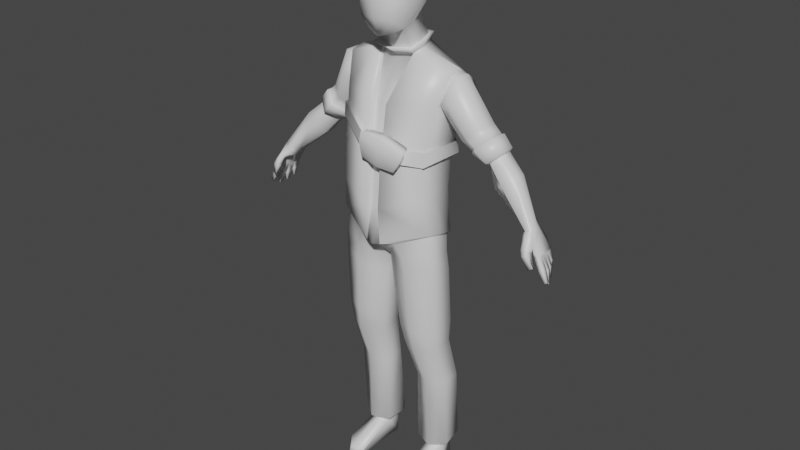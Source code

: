 # Source: barney.blend  (saved by Blender 2.83.18; exported with 4.5.12 LTS)
import bpy
from mathutils import Matrix  # noqa: F401  (used for matrix-valued properties, if any)

bpy.ops.wm.read_factory_settings(use_empty=True)
scene = bpy.context.scene
scene.name = 'Scene'

# ---- collections
col_collection = bpy.data.collections.new('Collection'); scene.collection.children.link(col_collection)

# ---- materials (node trees are filled in below, after node groups)
mat_material = bpy.data.materials.new('Material')
mat_material.alpha_threshold = 0.0
mat_material.use_transparent_shadow = False
mat_material.line_color = (0.0, 0.0, 0.0, 1.0)

# ---- material node trees
mat_material.use_nodes = True; mat_material.node_tree.nodes.clear()
_N = mat_material.node_tree.nodes; _L = mat_material.node_tree.links
n0 = _N.new('ShaderNodeOutputMaterial'); n0.name = 'Material Output'; n0.location = (300, 300)
n1 = _N.new('ShaderNodeBsdfPrincipled'); n1.name = 'Principled BSDF'; n1.location = (10, 300)
n1.distribution = 'GGX'
n1.subsurface_method = 'BURLEY'
n1.inputs[2].default_value = 0.4
n1.inputs[3].default_value = 1.45
n1.inputs[27].default_value = (0.0, 0.0, 0.0, 1.0)
n1.inputs[28].default_value = 1.0
_L.new(n1.outputs[0], n0.inputs[0])
n0.is_active_output = True

# ---- world
world_world = bpy.data.worlds.new('World'); scene.world = world_world
world_world.use_nodes = True; world_world.node_tree.nodes.clear()
_N = world_world.node_tree.nodes; _L = world_world.node_tree.links
n0 = _N.new('ShaderNodeOutputWorld'); n0.name = 'World Output'; n0.location = (300, 300)
n1 = _N.new('ShaderNodeBackground'); n1.name = 'Background'; n1.location = (10, 300)
n1.inputs[0].default_value = (0.05088, 0.05088, 0.05088, 1.0)
_L.new(n1.outputs[0], n0.inputs[0])
n0.is_active_output = True
world_world.color = (0.05088, 0.05088, 0.05088)
world_world.use_sun_shadow = False
world_world.sun_shadow_jitter_overblur = 0.0

# ---- meshes
me_cube = bpy.data.meshes.new('Cube')
me_cube.from_pydata([(0.1418, -0.1004, 0.9828), (0.1377, 0.1212, 1.074), (0.162, 0.1001, 1.542), (0.165, -0.1078, 1.526), (0.1361, -0.2224, 0.9711), (0.1559, -0.2358, 1.42), (0.2361, -0.08699, 1.15), (0.2352, -0.08699, 1.367), (0.1799, 0.183, 1.392), (0.1912, 0.1914, 1.221), (0.1703, -0.2742, 1.088), (0.1818, -0.2809, 1.279), (0.1635, 0.01042, 1.028), (0.1636, 0.008242, 1.541), (0.2401, 0.05221, 1.185), (0.234, 0.04803, 1.387), (1.08, 0.2813, -0.216), (0.936, 0.3127, -0.0638), (1.01, 0.2531, 0.007686), (1.183, 0.2201, -0.1426), (1.01, 0.1339, 0.007686), (1.183, 0.09764, -0.1426), (0.936, 0.07426, -0.0638), (1.08, 0.03643, -0.216), (0.8596, 0.1923, -0.1356), (0.9775, 0.09764, -0.2893), (0.8615, 0.2531, -0.1353), (0.9775, 0.2201, -0.2893), (1.529, 0.1979, -0.9103), (1.448, 0.2185, -0.6357), (1.623, -0.02734, -0.9175), (1.485, -0.0156, -0.6339), (1.601, 0.03961, -0.962), (1.568, 0.1041, -0.9459), (1.565, 0.1402, -0.9463), (1.529, 0.2099, -0.8239), (1.498, 0.2134, -0.7255), (1.518, -0.01229, -0.7017), (1.579, -0.02818, -0.813), (1.518, 0.0436, -0.7175), (1.58, 0.036, -0.8476), (1.513, 0.1, -0.7234), (1.565, 0.0991, -0.848), (1.508, 0.1565, -0.7294), (1.555, 0.1512, -0.8482), (1.578, 0.02574, -0.8183), (1.623, 0.007859, -0.9202), (1.575, 0.09136, -0.8534), (1.598, 0.07286, -0.9655), (1.534, 0.1602, -0.8201), (1.531, 0.169, -0.9108), (1.396, 0.1748, -0.5217), (1.433, 0.02118, -0.4967), (1.429, 0.09486, -0.5045), (1.498, 0.1959, -0.9025), (1.407, 0.2125, -0.6579), (1.592, -0.02843, -0.9343), (1.475, -0.04097, -0.6376), (1.417, 0.0996, -0.6461), (1.571, 0.03661, -0.9656), (1.534, 0.1017, -0.9401), (1.531, 0.1378, -0.9404), (1.483, 0.2052, -0.8287), (1.457, 0.2075, -0.7477), (1.477, -0.01828, -0.724), (1.538, -0.03078, -0.8355), (1.478, 0.03761, -0.7397), (1.535, 0.03096, -0.8567), (1.472, 0.09404, -0.7456), (1.521, 0.09445, -0.8549), (1.467, 0.1505, -0.7516), (1.508, 0.1466, -0.8533), (1.537, 0.02314, -0.8408), (1.592, 0.006766, -0.9371), (1.53, 0.08631, -0.8625), (1.568, 0.06985, -0.9691), (1.487, 0.1556, -0.8249), (1.499, 0.167, -0.903), (1.314, 0.1684, -0.5621), (1.363, 0.003849, -0.5281), (1.326, 0.08835, -0.5513), (1.417, -0.01366, -0.6393), (1.345, -0.01877, -0.5765), (1.453, -0.1004, -0.6278), (1.421, -0.067, -0.561), (1.404, -0.1115, -0.647), (1.384, -0.06487, -0.5908), (1.479, -0.05907, -0.6785), (1.418, -0.06169, -0.702), (1.473, -0.1178, -0.678), (1.422, -0.1243, -0.6966), (1.507, -0.06438, -0.799), (1.466, -0.0798, -0.8143), (1.518, -0.08864, -0.7931), (1.477, -0.106, -0.808), (0.1711, -0.04021, 0.8153), (0.1283, 0.2499, 0.8646), (0.1757, 0.09452, 0.8444), (-0.1418, -0.1004, 0.9828), (0.0, -0.1266, 0.9495), (0.0, 0.1403, 1.06), (-0.1377, 0.1212, 1.074), (-0.162, 0.1001, 1.542), (0.0, 0.1276, 1.571), (0.0, -0.1266, 1.567), (-0.165, -0.1078, 1.526), (-0.1361, -0.2224, 0.9711), (0.0, -0.262, 0.9294), (0.0, -0.2717, 1.441), (-0.1559, -0.2358, 1.42), (0.0, 0.2339, 1.218), (0.0, 0.2289, 1.395), (-0.2361, -0.08699, 1.15), (-0.2352, -0.08699, 1.367), (-0.1799, 0.183, 1.392), (-0.1912, 0.1914, 1.221), (0.0, -0.3205, 1.28), (0.0, -0.3138, 1.09), (-0.1703, -0.2742, 1.088), (-0.1818, -0.2809, 1.279), (-0.1635, 0.01042, 1.028), (0.0, 0.0005039, 1.569), (-0.1636, 0.008242, 1.541), (-0.2401, 0.05221, 1.185), (-0.234, 0.04803, 1.387), (-1.08, 0.2813, -0.216), (-0.936, 0.3127, -0.0638), (-1.01, 0.2531, 0.007686), (-1.183, 0.2201, -0.1426), (-1.01, 0.1339, 0.007686), (-1.183, 0.09764, -0.1426), (-0.936, 0.07426, -0.0638), (-1.08, 0.03643, -0.216), (-0.8596, 0.1923, -0.1356), (-0.9775, 0.09764, -0.2893), (-0.8615, 0.2531, -0.1353), (-0.9775, 0.2201, -0.2893), (-1.529, 0.1979, -0.9103), (-1.448, 0.2185, -0.6357), (-1.623, -0.02734, -0.9175), (-1.485, -0.0156, -0.6339), (-1.601, 0.03961, -0.962), (-1.568, 0.1041, -0.9459), (-1.565, 0.1402, -0.9463), (-1.529, 0.2099, -0.8239), (-1.498, 0.2134, -0.7255), (-1.518, -0.01229, -0.7017), (-1.579, -0.02818, -0.813), (-1.518, 0.0436, -0.7175), (-1.58, 0.036, -0.8476), (-1.513, 0.1, -0.7234), (-1.565, 0.0991, -0.848), (-1.508, 0.1565, -0.7294), (-1.555, 0.1512, -0.8482), (-1.578, 0.02574, -0.8183), (-1.623, 0.007859, -0.9202), (-1.575, 0.09136, -0.8534), (-1.598, 0.07286, -0.9655), (-1.534, 0.1602, -0.8201), (-1.531, 0.169, -0.9108), (-1.396, 0.1748, -0.5217), (-1.433, 0.02118, -0.4967), (-1.429, 0.09486, -0.5045), (-1.498, 0.1959, -0.9025), (-1.407, 0.2125, -0.6579), (-1.592, -0.02843, -0.9343), (-1.475, -0.04097, -0.6376), (-1.417, 0.0996, -0.6461), (-1.571, 0.03661, -0.9656), (-1.534, 0.1017, -0.9401), (-1.531, 0.1378, -0.9404), (-1.483, 0.2052, -0.8287), (-1.457, 0.2075, -0.7477), (-1.477, -0.01828, -0.724), (-1.538, -0.03078, -0.8355), (-1.478, 0.03761, -0.7397), (-1.535, 0.03096, -0.8567), (-1.472, 0.09404, -0.7456), (-1.521, 0.09445, -0.8549), (-1.467, 0.1505, -0.7516), (-1.508, 0.1466, -0.8533), (-1.537, 0.02314, -0.8408), (-1.592, 0.006766, -0.9371), (-1.53, 0.08631, -0.8625), (-1.568, 0.06985, -0.9691), (-1.487, 0.1556, -0.8249), (-1.499, 0.167, -0.903), (-1.314, 0.1684, -0.5621), (-1.363, 0.003849, -0.5281), (-1.326, 0.08835, -0.5513), (-1.417, -0.01366, -0.6393), (-1.345, -0.01877, -0.5765), (-1.453, -0.1004, -0.6278), (-1.421, -0.067, -0.561), (-1.404, -0.1115, -0.647), (-1.384, -0.06487, -0.5908), (-1.479, -0.05907, -0.6785), (-1.418, -0.06169, -0.702), (-1.473, -0.1178, -0.678), (-1.422, -0.1243, -0.6966), (-1.507, -0.06438, -0.799), (-1.466, -0.0798, -0.8143), (-1.518, -0.08864, -0.7931), (-1.477, -0.106, -0.808), (0.0, -0.05746, 0.7861), (0.0, 0.2513, 0.8729), (-0.1711, -0.04021, 0.8153), (-0.1283, 0.2499, 0.8646), (-0.1757, 0.09452, 0.8444)], [], [(8, 111, 103, 2), (204, 95, 0, 99), (97, 96, 1, 12), (96, 205, 100, 1), (116, 11, 5, 108), (15, 8, 2, 13), (3, 104, 108, 5), (99, 0, 4, 107), (7, 3, 5, 11), (0, 6, 10, 4), (6, 7, 11, 10), (12, 1, 9, 14), (14, 9, 8, 15), (107, 4, 10, 117), (117, 10, 11, 116), (1, 100, 110, 9), (9, 110, 111, 8), (121, 104, 3, 13), (103, 121, 13, 2), (6, 14, 15, 7), (0, 12, 14, 6), (7, 15, 13, 3), (95, 97, 12, 0), (27, 26, 17, 16), (25, 24, 26, 27), (23, 22, 24, 25), (21, 20, 22, 23), (19, 18, 20, 21), (16, 17, 18, 19), (49, 50, 28, 35), (38, 30, 46, 45), (40, 32, 48, 47), (42, 33, 34, 44), (39, 41, 43, 36, 29, 51, 53, 52, 31, 37), (41, 42, 44, 43), (39, 40, 47, 41), (37, 38, 45, 39), (43, 49, 35, 36), (76, 62, 54, 77), (65, 72, 73, 56), (67, 74, 75, 59), (69, 71, 61, 60), (68, 70, 71, 69), (66, 68, 74, 67), (68, 66, 64, 57, 58, 55, 63, 70), (64, 66, 72, 65), (70, 63, 62, 76), (81, 82, 79, 80, 58), (55, 58, 80, 78), (50, 49, 76, 77), (33, 42, 69, 60), (35, 28, 54, 62), (41, 47, 74, 68), (36, 35, 62, 63), (44, 34, 61, 71), (29, 36, 63, 55), (49, 43, 70, 76), (37, 31, 57, 64), (30, 38, 65, 56), (38, 37, 64, 65), (28, 50, 77, 54), (40, 39, 66, 67), (51, 29, 55, 78), (46, 30, 56, 73), (48, 32, 59, 75), (42, 41, 68, 69), (34, 33, 60, 61), (45, 46, 73, 72), (32, 40, 67, 59), (43, 44, 71, 70), (47, 48, 75, 74), (39, 45, 72, 66), (81, 88, 90, 85), (57, 81, 58), (79, 84, 83, 57, 31, 52), (84, 86, 85, 83), (82, 86, 84, 79), (81, 85, 86, 82), (89, 93, 91, 87), (57, 87, 88, 81), (83, 89, 87, 57), (85, 90, 89, 83), (91, 93, 94, 92), (90, 94, 93, 89), (88, 92, 94, 90), (87, 91, 92, 88), (78, 80, 25, 27), (80, 79, 23, 25), (79, 52, 21, 23), (52, 53, 19, 21), (53, 51, 16, 19), (51, 78, 27, 16), (114, 102, 103, 111), (204, 99, 98, 206), (208, 120, 101, 207), (207, 101, 100, 205), (116, 108, 109, 119), (124, 122, 102, 114), (105, 109, 108, 104), (99, 107, 106, 98), (113, 119, 109, 105), (98, 106, 118, 112), (112, 118, 119, 113), (120, 123, 115, 101), (123, 124, 114, 115), (107, 117, 118, 106), (117, 116, 119, 118), (101, 115, 110, 100), (115, 114, 111, 110), (121, 122, 105, 104), (103, 102, 122, 121), (112, 113, 124, 123), (98, 112, 123, 120), (113, 105, 122, 124), (206, 98, 120, 208), (136, 125, 126, 135), (134, 136, 135, 133), (132, 134, 133, 131), (130, 132, 131, 129), (128, 130, 129, 127), (125, 128, 127, 126), (158, 144, 137, 159), (147, 154, 155, 139), (149, 156, 157, 141), (151, 153, 143, 142), (148, 146, 140, 161, 162, 160, 138, 145, 152, 150), (150, 152, 153, 151), (148, 150, 156, 149), (146, 148, 154, 147), (152, 145, 144, 158), (185, 186, 163, 171), (174, 165, 182, 181), (176, 168, 184, 183), (178, 169, 170, 180), (177, 178, 180, 179), (175, 176, 183, 177), (177, 179, 172, 164, 167, 166, 173, 175), (173, 174, 181, 175), (179, 185, 171, 172), (190, 167, 189, 188, 191), (164, 187, 189, 167), (159, 186, 185, 158), (142, 169, 178, 151), (144, 171, 163, 137), (150, 177, 183, 156), (145, 172, 171, 144), (153, 180, 170, 143), (138, 164, 172, 145), (158, 185, 179, 152), (146, 173, 166, 140), (139, 165, 174, 147), (147, 174, 173, 146), (137, 163, 186, 159), (149, 176, 175, 148), (160, 187, 164, 138), (155, 182, 165, 139), (157, 184, 168, 141), (151, 178, 177, 150), (143, 170, 169, 142), (154, 181, 182, 155), (141, 168, 176, 149), (152, 179, 180, 153), (156, 183, 184, 157), (148, 175, 181, 154), (190, 194, 199, 197), (166, 167, 190), (188, 161, 140, 166, 192, 193), (193, 192, 194, 195), (191, 188, 193, 195), (190, 191, 195, 194), (198, 196, 200, 202), (166, 190, 197, 196), (192, 166, 196, 198), (194, 192, 198, 199), (200, 201, 203, 202), (199, 198, 202, 203), (197, 199, 203, 201), (196, 197, 201, 200), (187, 136, 134, 189), (189, 134, 132, 188), (188, 132, 130, 161), (161, 130, 128, 162), (162, 128, 125, 160), (160, 125, 136, 187)])
me_cube.polygons.foreach_set('use_smooth', [True] * 184)
_uv = me_cube.uv_layers.new(name='UVMap')
_uv.uv.foreach_set('vector', [0.625, 0.4066, 0.625, 0.375, 0.625, 0.375, 0.625, 0.4066, 0.625, 0.875, 0.625, 0.8434, 0.625, 0.8434, 0.625, 0.875, 0.7184, 0.625, 0.7184, 0.5, 0.7184, 0.5, 0.7184, 0.625, 0.625, 0.4066, 0.625, 0.375, 0.625, 0.375, 0.625, 0.4066, 0.625, 0.875, 0.625, 0.8434, 0.625, 0.8434, 0.625, 0.875, 0.7184, 0.625, 0.7184, 0.5, 0.7184, 0.5, 0.7184, 0.625, 0.0, 0.0, 0.0, 0.0, 0.0, 0.0, 0.0, 0.0, 0.625, 0.875, 0.625, 0.8434, 0.625, 0.8434, 0.625, 0.875, 0.7184, 0.75, 0.7184, 0.75, 0.7184, 0.75, 0.7184, 0.75, 0.7184, 0.75, 0.7184, 0.75, 0.7184, 0.75, 0.7184, 0.75, 0.7184, 0.75, 0.7184, 0.75, 0.7184, 0.75, 0.7184, 0.75, 0.7184, 0.625, 0.7184, 0.5, 0.7184, 0.5, 0.7184, 0.625, 0.7184, 0.625, 0.7184, 0.5, 0.7184, 0.5, 0.7184, 0.625, 0.625, 0.875, 0.625, 0.8434, 0.625, 0.8434, 0.625, 0.875, 0.625, 0.875, 0.625, 0.8434, 0.625, 0.8434, 0.625, 0.875, 0.625, 0.4066, 0.625, 0.375, 0.625, 0.375, 0.625, 0.4066, 0.625, 0.4066, 0.625, 0.375, 0.625, 0.375, 0.625, 0.4066, 0.0, 0.0, 0.0, 0.0, 0.0, 0.0, 0.3592, 0.25, 0.0, 0.0, 0.0, 0.0, 0.3592, 0.25, 0.7184, 0.5, 0.7184, 0.75, 0.7184, 0.625, 0.7184, 0.625, 0.7184, 0.75, 0.7184, 0.75, 0.7184, 0.625, 0.7184, 0.625, 0.7184, 0.75, 0.7184, 0.75, 0.7184, 0.625, 0.7184, 0.625, 0.7184, 0.75, 0.7184, 0.75, 0.7184, 0.625, 0.7184, 0.625, 0.7184, 0.75, 0.1667, 0.7, 0.1667, 0.8, -8.941e-08, 0.8, -8.941e-08, 0.7, 0.3333, 0.7, 0.3333, 0.8, 0.1667, 0.8, 0.1667, 0.7, 0.5, 0.7, 0.5, 0.8, 0.3333, 0.8, 0.3333, 0.7, 0.6667, 0.7, 0.6667, 0.8, 0.5, 0.8, 0.5, 0.7, 0.8333, 0.7, 0.8333, 0.8, 0.6667, 0.8, 0.6667, 0.7, 1.0, 0.7, 1.0, 0.8, 0.8333, 0.8, 0.8333, 0.7, 0.8125, 0.6875, 0.8125, 0.75, 0.875, 0.75, 0.875, 0.6875, 0.625, 0.6875, 0.625, 0.75, 0.6875, 0.75, 0.6875, 0.6875, 0.6875, 0.6875, 0.6875, 0.75, 0.75, 0.75, 0.75, 0.6875, 0.75, 0.6875, 0.75, 0.75, 0.8125, 0.75, 0.8125, 0.6875, 0.6875, 0.625, 0.75, 0.625, 0.8125, 0.625, 0.875, 0.625, 0.875, 0.5, 0.875, 0.5, 0.75, 0.5, 0.625, 0.5, 0.625, 0.5, 0.625, 0.625, 0.75, 0.625, 0.75, 0.6875, 0.8125, 0.6875, 0.8125, 0.625, 0.6875, 0.625, 0.6875, 0.6875, 0.75, 0.6875, 0.75, 0.625, 0.625, 0.625, 0.625, 0.6875, 0.6875, 0.6875, 0.6875, 0.625, 0.8125, 0.625, 0.8125, 0.6875, 0.875, 0.6875, 0.875, 0.625, 0.8125, 0.6875, 0.875, 0.6875, 0.875, 0.75, 0.8125, 0.75, 0.625, 0.6875, 0.6875, 0.6875, 0.6875, 0.75, 0.625, 0.75, 0.6875, 0.6875, 0.75, 0.6875, 0.75, 0.75, 0.6875, 0.75, 0.75, 0.6875, 0.8125, 0.6875, 0.8125, 0.75, 0.75, 0.75, 0.75, 0.625, 0.8125, 0.625, 0.8125, 0.6875, 0.75, 0.6875, 0.6875, 0.625, 0.75, 0.625, 0.75, 0.6875, 0.6875, 0.6875, 0.75, 0.625, 0.6875, 0.625, 0.625, 0.625, 0.0, 0.0, 0.75, 0.5, 0.875, 0.5, 0.875, 0.625, 0.8125, 0.625, 0.625, 0.625, 0.6875, 0.625, 0.6875, 0.6875, 0.625, 0.6875, 0.8125, 0.625, 0.875, 0.625, 0.875, 0.6875, 0.8125, 0.6875, 0.625, 0.5, 0.625, 0.5, 0.625, 0.5, 0.75, 0.5, 0.75, 0.5, 0.875, 0.5, 0.75, 0.5, 0.75, 0.5, 0.875, 0.5, 0.8125, 0.75, 0.8125, 0.6875, 0.8125, 0.6875, 0.8125, 0.75, 0.75, 0.75, 0.75, 0.6875, 0.75, 0.6875, 0.75, 0.75, 0.875, 0.6875, 0.875, 0.75, 0.875, 0.75, 0.875, 0.6875, 0.75, 0.625, 0.75, 0.6875, 0.75, 0.6875, 0.75, 0.625, 0.875, 0.625, 0.875, 0.6875, 0.875, 0.6875, 0.875, 0.625, 0.8125, 0.6875, 0.8125, 0.75, 0.8125, 0.75, 0.8125, 0.6875, 0.875, 0.5, 0.875, 0.625, 0.875, 0.625, 0.875, 0.5, 0.8125, 0.6875, 0.8125, 0.625, 0.8125, 0.625, 0.8125, 0.6875, 0.625, 0.625, 0.625, 0.5, 0.625, 0.5, 0.625, 0.625, 0.625, 0.75, 0.625, 0.6875, 0.625, 0.6875, 0.625, 0.75, 0.625, 0.6875, 0.625, 0.625, 0.625, 0.625, 0.625, 0.6875, 0.875, 0.75, 0.8125, 0.75, 0.8125, 0.75, 0.875, 0.75, 0.6875, 0.6875, 0.6875, 0.625, 0.6875, 0.625, 0.6875, 0.6875, 0.875, 0.5, 0.875, 0.5, 0.875, 0.5, 0.875, 0.5, 0.6875, 0.75, 0.625, 0.75, 0.625, 0.75, 0.6875, 0.75, 0.75, 0.75, 0.6875, 0.75, 0.6875, 0.75, 0.75, 0.75, 0.75, 0.6875, 0.75, 0.625, 0.75, 0.625, 0.75, 0.6875, 0.8125, 0.75, 0.75, 0.75, 0.75, 0.75, 0.8125, 0.75, 0.6875, 0.6875, 0.6875, 0.75, 0.6875, 0.75, 0.6875, 0.6875, 0.6875, 0.75, 0.6875, 0.6875, 0.6875, 0.6875, 0.6875, 0.75, 0.8125, 0.625, 0.8125, 0.6875, 0.8125, 0.6875, 0.8125, 0.625, 0.75, 0.6875, 0.75, 0.75, 0.75, 0.75, 0.75, 0.6875, 0.6875, 0.625, 0.6875, 0.6875, 0.6875, 0.6875, 0.6875, 0.625, 0.625, 0.5, 0.625, 0.5, 0.625, 0.5, 0.625, 0.5, 0.0, 0.0, 0.0, 0.0, 0.0, 0.0, 0.625, 0.5, 0.625, 0.5, 0.625, 0.5, 0.625, 0.5, 0.625, 0.5, 0.625, 0.5, 0.625, 0.5, 0.625, 0.5, 0.625, 0.5, 0.625, 0.5, 0.625, 0.5, 0.625, 0.5, 0.625, 0.5, 0.625, 0.5, 0.625, 0.5, 0.625, 0.5, 0.625, 0.5, 0.625, 0.5, 0.625, 0.5, 0.625, 0.5, 0.625, 0.5, 0.625, 0.5, 0.0, 0.0, 0.0, 0.0, 0.0, 0.0, 0.0, 0.0, 0.625, 0.5, 0.625, 0.5, 0.625, 0.5, 0.625, 0.5, 0.625, 0.5, 0.625, 0.5, 0.625, 0.5, 0.625, 0.5, 0.0, 0.0, 0.0, 0.0, 0.0, 0.0, 0.0, 0.0, 0.625, 0.5, 0.625, 0.5, 0.625, 0.5, 0.625, 0.5, 0.625, 0.5, 0.625, 0.5, 0.625, 0.5, 0.625, 0.5, 0.0, 0.0, 0.0, 0.0, 0.0, 0.0, 0.0, 0.0, 0.875, 0.5, 0.75, 0.5, 0.3333, 0.7, 0.1667, 0.7, 0.75, 0.5, 0.625, 0.5, 0.5, 0.7, 0.3333, 0.7, 0.625, 0.5, 0.625, 0.5, 0.6667, 0.7, 0.5, 0.7, 0.625, 0.5, 0.75, 0.5, 0.8333, 0.7, 0.6667, 0.7, 0.75, 0.5, 0.875, 0.5, 1.0, 0.7, 0.8333, 0.7, 0.875, 0.5, 0.875, 0.5, 0.1667, 0.7, -8.941e-08, 0.7, 0.625, 0.4066, 0.625, 0.4066, 0.625, 0.375, 0.625, 0.375, 0.625, 0.875, 0.625, 0.875, 0.625, 0.8434, 0.625, 0.8434, 0.7184, 0.625, 0.7184, 0.625, 0.7184, 0.5, 0.7184, 0.5, 0.625, 0.4066, 0.625, 0.4066, 0.625, 0.375, 0.625, 0.375, 0.625, 0.875, 0.625, 0.875, 0.625, 0.8434, 0.625, 0.8434, 0.7184, 0.625, 0.7184, 0.625, 0.7184, 0.5, 0.7184, 0.5, 0.0, 0.0, 0.0, 0.0, 0.0, 0.0, 0.0, 0.0, 0.625, 0.875, 0.625, 0.875, 0.625, 0.8434, 0.625, 0.8434, 0.7184, 0.75, 0.7184, 0.75, 0.7184, 0.75, 0.7184, 0.75, 0.7184, 0.75, 0.7184, 0.75, 0.7184, 0.75, 0.7184, 0.75, 0.7184, 0.75, 0.7184, 0.75, 0.7184, 0.75, 0.7184, 0.75, 0.7184, 0.625, 0.7184, 0.625, 0.7184, 0.5, 0.7184, 0.5, 0.7184, 0.625, 0.7184, 0.625, 0.7184, 0.5, 0.7184, 0.5, 0.625, 0.875, 0.625, 0.875, 0.625, 0.8434, 0.625, 0.8434, 0.625, 0.875, 0.625, 0.875, 0.625, 0.8434, 0.625, 0.8434, 0.625, 0.4066, 0.625, 0.4066, 0.625, 0.375, 0.625, 0.375, 0.625, 0.4066, 0.625, 0.4066, 0.625, 0.375, 0.625, 0.375, 0.0, 0.0, 0.3592, 0.25, 0.0, 0.0, 0.0, 0.0, 0.0, 0.0, 0.7184, 0.5, 0.3592, 0.25, 0.0, 0.0, 0.7184, 0.75, 0.7184, 0.75, 0.7184, 0.625, 0.7184, 0.625, 0.7184, 0.75, 0.7184, 0.75, 0.7184, 0.625, 0.7184, 0.625, 0.7184, 0.75, 0.7184, 0.75, 0.7184, 0.625, 0.7184, 0.625, 0.7184, 0.75, 0.7184, 0.75, 0.7184, 0.625, 0.7184, 0.625, 0.1667, 0.7, -8.941e-08, 0.7, -8.941e-08, 0.8, 0.1667, 0.8, 0.3333, 0.7, 0.1667, 0.7, 0.1667, 0.8, 0.3333, 0.8, 0.5, 0.7, 0.3333, 0.7, 0.3333, 0.8, 0.5, 0.8, 0.6667, 0.7, 0.5, 0.7, 0.5, 0.8, 0.6667, 0.8, 0.8333, 0.7, 0.6667, 0.7, 0.6667, 0.8, 0.8333, 0.8, 1.0, 0.7, 0.8333, 0.7, 0.8333, 0.8, 1.0, 0.8, 0.8125, 0.6875, 0.875, 0.6875, 0.875, 0.75, 0.8125, 0.75, 0.625, 0.6875, 0.6875, 0.6875, 0.6875, 0.75, 0.625, 0.75, 0.6875, 0.6875, 0.75, 0.6875, 0.75, 0.75, 0.6875, 0.75, 0.75, 0.6875, 0.8125, 0.6875, 0.8125, 0.75, 0.75, 0.75, 0.6875, 0.625, 0.625, 0.625, 0.625, 0.5, 0.625, 0.5, 0.75, 0.5, 0.875, 0.5, 0.875, 0.5, 0.875, 0.625, 0.8125, 0.625, 0.75, 0.625, 0.75, 0.625, 0.8125, 0.625, 0.8125, 0.6875, 0.75, 0.6875, 0.6875, 0.625, 0.75, 0.625, 0.75, 0.6875, 0.6875, 0.6875, 0.625, 0.625, 0.6875, 0.625, 0.6875, 0.6875, 0.625, 0.6875, 0.8125, 0.625, 0.875, 0.625, 0.875, 0.6875, 0.8125, 0.6875, 0.8125, 0.6875, 0.8125, 0.75, 0.875, 0.75, 0.875, 0.6875, 0.625, 0.6875, 0.625, 0.75, 0.6875, 0.75, 0.6875, 0.6875, 0.6875, 0.6875, 0.6875, 0.75, 0.75, 0.75, 0.75, 0.6875, 0.75, 0.6875, 0.75, 0.75, 0.8125, 0.75, 0.8125, 0.6875, 0.75, 0.625, 0.75, 0.6875, 0.8125, 0.6875, 0.8125, 0.625, 0.6875, 0.625, 0.6875, 0.6875, 0.75, 0.6875, 0.75, 0.625, 0.75, 0.625, 0.8125, 0.625, 0.875, 0.625, 0.875, 0.5, 0.75, 0.5, 0.0, 0.0, 0.625, 0.625, 0.6875, 0.625, 0.625, 0.625, 0.625, 0.6875, 0.6875, 0.6875, 0.6875, 0.625, 0.8125, 0.625, 0.8125, 0.6875, 0.875, 0.6875, 0.875, 0.625, 0.625, 0.5, 0.75, 0.5, 0.75, 0.5, 0.625, 0.5, 0.625, 0.5, 0.875, 0.5, 0.875, 0.5, 0.75, 0.5, 0.75, 0.5, 0.8125, 0.75, 0.8125, 0.75, 0.8125, 0.6875, 0.8125, 0.6875, 0.75, 0.75, 0.75, 0.75, 0.75, 0.6875, 0.75, 0.6875, 0.875, 0.6875, 0.875, 0.6875, 0.875, 0.75, 0.875, 0.75, 0.75, 0.625, 0.75, 0.625, 0.75, 0.6875, 0.75, 0.6875, 0.875, 0.625, 0.875, 0.625, 0.875, 0.6875, 0.875, 0.6875, 0.8125, 0.6875, 0.8125, 0.6875, 0.8125, 0.75, 0.8125, 0.75, 0.875, 0.5, 0.875, 0.5, 0.875, 0.625, 0.875, 0.625, 0.8125, 0.6875, 0.8125, 0.6875, 0.8125, 0.625, 0.8125, 0.625, 0.625, 0.625, 0.625, 0.625, 0.625, 0.5, 0.625, 0.5, 0.625, 0.75, 0.625, 0.75, 0.625, 0.6875, 0.625, 0.6875, 0.625, 0.6875, 0.625, 0.6875, 0.625, 0.625, 0.625, 0.625, 0.875, 0.75, 0.875, 0.75, 0.8125, 0.75, 0.8125, 0.75, 0.6875, 0.6875, 0.6875, 0.6875, 0.6875, 0.625, 0.6875, 0.625, 0.875, 0.5, 0.875, 0.5, 0.875, 0.5, 0.875, 0.5, 0.6875, 0.75, 0.6875, 0.75, 0.625, 0.75, 0.625, 0.75, 0.75, 0.75, 0.75, 0.75, 0.6875, 0.75, 0.6875, 0.75, 0.75, 0.6875, 0.75, 0.6875, 0.75, 0.625, 0.75, 0.625, 0.8125, 0.75, 0.8125, 0.75, 0.75, 0.75, 0.75, 0.75, 0.6875, 0.6875, 0.6875, 0.6875, 0.6875, 0.75, 0.6875, 0.75, 0.6875, 0.75, 0.6875, 0.75, 0.6875, 0.6875, 0.6875, 0.6875, 0.8125, 0.625, 0.8125, 0.625, 0.8125, 0.6875, 0.8125, 0.6875, 0.75, 0.6875, 0.75, 0.6875, 0.75, 0.75, 0.75, 0.75, 0.6875, 0.625, 0.6875, 0.625, 0.6875, 0.6875, 0.6875, 0.6875, 0.625, 0.5, 0.625, 0.5, 0.625, 0.5, 0.625, 0.5, 0.0, 0.0, 0.0, 0.0, 0.0, 0.0, 0.625, 0.5, 0.625, 0.5, 0.625, 0.5, 0.625, 0.5, 0.625, 0.5, 0.625, 0.5, 0.625, 0.5, 0.625, 0.5, 0.625, 0.5, 0.625, 0.5, 0.625, 0.5, 0.625, 0.5, 0.625, 0.5, 0.625, 0.5, 0.625, 0.5, 0.625, 0.5, 0.625, 0.5, 0.625, 0.5, 0.625, 0.5, 0.625, 0.5, 0.625, 0.5, 0.625, 0.5, 0.0, 0.0, 0.0, 0.0, 0.0, 0.0, 0.0, 0.0, 0.625, 0.5, 0.625, 0.5, 0.625, 0.5, 0.625, 0.5, 0.625, 0.5, 0.625, 0.5, 0.625, 0.5, 0.625, 0.5, 0.0, 0.0, 0.0, 0.0, 0.0, 0.0, 0.0, 0.0, 0.625, 0.5, 0.625, 0.5, 0.625, 0.5, 0.625, 0.5, 0.625, 0.5, 0.625, 0.5, 0.625, 0.5, 0.625, 0.5, 0.0, 0.0, 0.0, 0.0, 0.0, 0.0, 0.0, 0.0, 0.875, 0.5, 0.1667, 0.7, 0.3333, 0.7, 0.75, 0.5, 0.75, 0.5, 0.3333, 0.7, 0.5, 0.7, 0.625, 0.5, 0.625, 0.5, 0.5, 0.7, 0.6667, 0.7, 0.625, 0.5, 0.625, 0.5, 0.6667, 0.7, 0.8333, 0.7, 0.75, 0.5, 0.75, 0.5, 0.8333, 0.7, 1.0, 0.7, 0.875, 0.5, 0.875, 0.5, -8.941e-08, 0.7, 0.1667, 0.7, 0.875, 0.5])
me_cube.materials.append(mat_material)
me_cube.use_remesh_preserve_volume = False
me_cube.use_remesh_preserve_attributes = False
me_cube.use_mirror_vertex_groups = False
me_cube.update()
me_circle = bpy.data.meshes.new('Circle')
me_circle.from_pydata([(0.7071, -0.7228, -0.06981), (1.0, -0.04552, -0.09563), (0.7071, 0.6479, -0.2219), (0.6316, -0.6319, 0.1981), (0.8574, 0.06268, 0.3659), (0.6063, 0.6033, 0.2561), (0.006766, 0.8032, 0.2817), (0.0, 0.8859, -0.2611), (0.0, -0.9133, -0.009874), (-0.7071, -0.7228, -0.06981), (-1.0, -0.04552, -0.09563), (-0.7071, 0.6479, -0.2219), (0.0, -0.8925, 0.1867), (-0.6316, -0.6319, 0.1981), (-0.8574, 0.06268, 0.3659), (-0.6063, 0.6033, 0.2561), (-0.006766, 0.8032, 0.2817), (0.0, 0.1304, 0.4188), (0.0, 0.7321, 0.2967)], [], [(7, 2, 1, 0, 8), (2, 7, 6, 5), (0, 1, 4, 3), (1, 2, 5, 4), (8, 0, 3, 12), (6, 18, 17, 4, 5), (4, 17, 12, 3), (7, 8, 9, 10, 11), (11, 15, 16, 7), (9, 13, 14, 10), (10, 14, 15, 11), (8, 12, 13, 9), (16, 15, 14, 17, 18), (14, 13, 12, 17)])
me_circle.polygons.foreach_set('use_smooth', [True] * 14)
_uv = me_circle.uv_layers.new(name='UVMap')
_uv.uv.foreach_set('vector', [0.0, 0.0, 0.0, 0.0, 0.0, 0.0, 0.0, 0.0, 0.0, 0.0, 0.0, 0.0, 0.0, 0.0, 0.0, 0.0, 0.0, 0.0, 0.0, 0.0, 0.0, 0.0, 0.0, 0.0, 0.0, 0.0, 0.0, 0.0, 0.0, 0.0, 0.0, 0.0, 0.0, 0.0, 0.0, 0.0, 0.0, 0.0, 0.0, 0.0, 0.0, 0.0, 0.0, 0.0, 0.0, 0.0, 0.0, 0.0, 0.0, 0.0, 0.0, 0.0, 0.0, 0.0, 0.0, 0.0, 0.0, 0.0, 0.0, 0.0, 0.0, 0.0, 0.0, 0.0, 0.0, 0.0, 0.0, 0.0, 0.0, 0.0, 0.0, 0.0, 0.0, 0.0, 0.0, 0.0, 0.0, 0.0, 0.0, 0.0, 0.0, 0.0, 0.0, 0.0, 0.0, 0.0, 0.0, 0.0, 0.0, 0.0, 0.0, 0.0, 0.0, 0.0, 0.0, 0.0, 0.0, 0.0, 0.0, 0.0, 0.0, 0.0, 0.0, 0.0, 0.0, 0.0, 0.0, 0.0, 0.0, 0.0, 0.0, 0.0, 0.0, 0.0, 0.0, 0.0, 0.0, 0.0, 0.0, 0.0])
me_circle.use_remesh_fix_poles = True
me_circle.use_remesh_preserve_attributes = False
me_circle.use_mirror_vertex_groups = False
me_circle.update()
me_cube_015 = bpy.data.meshes.new('Cube.015')
me_cube_015.from_pydata([(-0.782, -1.031, -1.044), (-1.018, -0.9816, 0.9), (-0.7449, 0.9651, -1.044), (-0.9813, 1.015, 0.7776), (0.8177, -0.9903, -1.102), (1.051, -0.9852, 0.6383), (0.7632, 1.0, -1.044), (0.9489, 0.9852, 0.7776), (-1.018, -0.9816, -0.01851), (-0.9813, 1.015, -0.01851), (0.9489, 0.9852, -0.01851), (1.051, -0.9852, -0.01851), (0.0, 0.7691, -1.245), (0.0, 0.7691, 1.177), (0.0, -1.231, -1.245), (0.0, -1.231, 1.044), (0.0, -1.231, -0.01851), (0.0, 0.7691, -0.01851), (-0.7635, -0.03296, -1.044), (-0.9998, 0.01648, 0.8388), (0.7905, 0.004845, -1.073), (1.0, 0.0, 0.708), (1.0, 0.0, -0.01851), (-0.9998, 0.01648, -0.01851), (0.0, -0.2309, 1.111), (0.0, -0.2309, -1.245)], [], [(23, 19, 3, 9), (17, 13, 7, 10), (22, 21, 5, 11), (16, 15, 1, 8), (25, 20, 4, 14), (24, 19, 1, 15), (14, 16, 8, 0), (20, 22, 11, 4), (12, 17, 10, 6), (18, 23, 9, 2), (2, 9, 17, 12), (4, 11, 16, 14), (21, 24, 15, 5), (18, 25, 14, 0), (11, 5, 15, 16), (9, 3, 13, 17), (2, 12, 25, 18), (7, 13, 24, 21), (0, 8, 23, 18), (6, 10, 22, 20), (13, 3, 19, 24), (12, 6, 20, 25), (10, 7, 21, 22), (8, 1, 19, 23)])
me_cube_015.polygons.foreach_set('use_smooth', [True] * 24)
_uv = me_cube_015.uv_layers.new(name='UVMap')
_uv.uv.foreach_set('vector', [0.4977, 0.125, 0.625, 0.125, 0.625, 0.25, 0.4977, 0.25, 0.4977, 0.375, 0.625, 0.375, 0.625, 0.5, 0.4977, 0.5, 0.4977, 0.625, 0.625, 0.625, 0.625, 0.75, 0.4977, 0.75, 0.4977, 0.875, 0.625, 0.875, 0.625, 1.0, 0.4977, 1.0, 0.25, 0.625, 0.375, 0.625, 0.375, 0.75, 0.25, 0.75, 0.75, 0.625, 0.875, 0.625, 0.875, 0.75, 0.75, 0.75, 0.375, 0.875, 0.4977, 0.875, 0.4977, 1.0, 0.375, 1.0, 0.375, 0.625, 0.4977, 0.625, 0.4977, 0.75, 0.375, 0.75, 0.375, 0.375, 0.4977, 0.375, 0.4977, 0.5, 0.375, 0.5, 0.375, 0.125, 0.4977, 0.125, 0.4977, 0.25, 0.375, 0.25, 0.375, 0.25, 0.4977, 0.25, 0.4977, 0.375, 0.375, 0.375, 0.375, 0.75, 0.4977, 0.75, 0.4977, 0.875, 0.375, 0.875, 0.625, 0.625, 0.75, 0.625, 0.75, 0.75, 0.625, 0.75, 0.125, 0.625, 0.25, 0.625, 0.25, 0.75, 0.125, 0.75, 0.4977, 0.75, 0.625, 0.75, 0.625, 0.875, 0.4977, 0.875, 0.4977, 0.25, 0.625, 0.25, 0.625, 0.375, 0.4977, 0.375, 0.125, 0.5, 0.25, 0.5, 0.25, 0.625, 0.125, 0.625, 0.625, 0.5, 0.75, 0.5, 0.75, 0.625, 0.625, 0.625, 0.375, 0.0, 0.4977, 0.0, 0.4977, 0.125, 0.375, 0.125, 0.375, 0.5, 0.4977, 0.5, 0.4977, 0.625, 0.375, 0.625, 0.75, 0.5, 0.875, 0.5, 0.875, 0.625, 0.75, 0.625, 0.25, 0.5, 0.375, 0.5, 0.375, 0.625, 0.25, 0.625, 0.4977, 0.5, 0.625, 0.5, 0.625, 0.625, 0.4977, 0.625, 0.4977, 0.0, 0.625, 0.0, 0.625, 0.125, 0.4977, 0.125])
me_cube_015.use_remesh_fix_poles = True
me_cube_015.use_remesh_preserve_attributes = False
me_cube_015.use_mirror_vertex_groups = False
me_cube_015.update()
me_plane_003 = bpy.data.meshes.new('Plane.003')
me_plane_003.from_pydata([(-1.0, -1.024, 0.2683), (1.885, -1.062, -1.016), (-1.0, 0.9756, 0.2683), (2.088, 1.105, -0.964), (2.231, -0.3566, -8.066), (2.039, 1.346, -7.86), (-3.592, 0.981, -10.75), (-3.703, 2.961, -10.49), (-11.75, 2.541, -8.875), (-12.03, 4.499, -8.365), (-12.88, 2.853, -4.865), (-12.7, 5.271, -5.13), (-12.37, 2.656, -1.504), (-12.1, 4.62, -1.239), (-6.493, 0.04322, 1.379), (-6.493, 2.043, 1.379)], [], [(0, 1, 3, 2), (3, 1, 4, 5), (5, 4, 6, 7), (7, 6, 8, 9), (9, 8, 10, 11), (11, 10, 12, 13), (13, 12, 14, 15)])
me_plane_003.polygons.foreach_set('use_smooth', [True] * 7)
_uv = me_plane_003.uv_layers.new(name='UVMap')
_uv.uv.foreach_set('vector', [0.0, 0.0, 1.0, 0.0, 1.0, 1.0, 0.0, 1.0, 1.0, 1.0, 1.0, 0.0, 1.0, 0.0, 1.0, 1.0, 1.0, 1.0, 1.0, 0.0, 1.0, 0.0, 1.0, 1.0, 1.0, 1.0, 1.0, 0.0, 1.0, 0.0, 1.0, 1.0, 1.0, 1.0, 1.0, 0.0, 1.0, 0.0, 1.0, 1.0, 1.0, 1.0, 1.0, 0.0, 1.0, 0.0, 1.0, 1.0, 1.0, 1.0, 1.0, 0.0, 1.0, 0.0, 1.0, 1.0])
me_plane_003.use_remesh_fix_poles = True
me_plane_003.use_remesh_preserve_attributes = False
me_plane_003.use_mirror_vertex_groups = False
me_plane_003.update()
me_cube_010 = bpy.data.meshes.new('Cube.010')
me_cube_010.from_pydata([(0.4718, 0.1111, -0.8973), (0.4718, -0.1319, -0.8279), (0.191, -0.2826, -0.9358), (0.191, 0.2051, -1.005), (0.3214, 0.3395, -3.291), (0.2674, 0.2022, -1.08), (0.4219, 0.2961, -3.288), (0.4945, 0.08579, -1.035), (0.4404, 0.1663, -3.302), (0.4945, -0.1471, -1.035), (0.3556, 0.09651, -3.306), (0.2674, -0.2635, -1.08), (0.2547, 0.1398, -3.309), (0.0328, -0.1471, -1.122), (0.2361, 0.2696, -3.295), (0.0328, 0.08579, -1.122), (0.3498, 0.3418, -2.456), (0.3343, 0.239, -2.006), (0.3074, 0.2583, -1.797), (0.2807, 0.219, -1.292), (0.5106, 0.1026, -1.229), (0.5172, 0.1378, -1.802), (0.5058, 0.1328, -2.004), (0.5187, 0.2516, -2.447), (0.5106, -0.1302, -1.229), (0.5172, -0.1002, -1.834), (0.5058, -0.07114, -2.042), (0.5187, 0.0734, -2.463), (0.2807, -0.2466, -1.292), (0.3074, -0.2177, -1.821), (0.3343, -0.1688, -2.088), (0.3498, -0.01453, -2.487), (0.04958, -0.1302, -1.356), (0.0977, -0.0972, -1.855), (0.1289, -0.06258, -2.06), (0.1809, 0.07571, -2.495), (0.04958, 0.1026, -1.356), (0.0977, 0.1408, -1.823), (0.1289, 0.1414, -2.021), (0.1809, 0.2539, -2.479), (0.4908, 0.3412, -3.2), (0.5175, 0.1241, -3.223), (0.3645, 0.008722, -3.233), (0.1883, 0.08632, -3.239), (0.1616, 0.3034, -3.216), (0.3153, 0.4189, -3.206), (0.4718, -0.007785, -0.8634), (-0.4718, 0.1111, -0.8973), (-0.4718, -0.1319, -0.8279), (0.0, 0.237, -1.042), (0.0, -0.3144, -0.9723), (-0.191, -0.2826, -0.9358), (-0.191, 0.2051, -1.005), (-0.3214, 0.3395, -3.291), (-0.2674, 0.2022, -1.08), (-0.4219, 0.2961, -3.288), (-0.4945, 0.08579, -1.035), (-0.4404, 0.1663, -3.302), (-0.4945, -0.1471, -1.035), (-0.3556, 0.09651, -3.306), (-0.2674, -0.2635, -1.08), (-0.2547, 0.1398, -3.309), (-0.0328, -0.1471, -1.122), (-0.2361, 0.2696, -3.295), (-0.0328, 0.08579, -1.122), (-0.3498, 0.3418, -2.456), (-0.3343, 0.239, -2.006), (-0.3074, 0.2583, -1.797), (-0.2807, 0.219, -1.292), (-0.5106, 0.1026, -1.229), (-0.5172, 0.1378, -1.802), (-0.5058, 0.1328, -2.004), (-0.5187, 0.2516, -2.447), (-0.5106, -0.1302, -1.229), (-0.5172, -0.1002, -1.834), (-0.5058, -0.07114, -2.042), (-0.5187, 0.0734, -2.463), (-0.2807, -0.2466, -1.292), (-0.3074, -0.2177, -1.821), (-0.3343, -0.1688, -2.088), (-0.3498, -0.01453, -2.487), (-0.04958, -0.1302, -1.356), (-0.0977, -0.0972, -1.855), (-0.1289, -0.06258, -2.06), (-0.1809, 0.07571, -2.495), (-0.04958, 0.1026, -1.356), (-0.0977, 0.1408, -1.823), (-0.1289, 0.1414, -2.021), (-0.1809, 0.2539, -2.479), (-0.4908, 0.3412, -3.2), (-0.5175, 0.1241, -3.223), (-0.3645, 0.008722, -3.233), (-0.1883, 0.08632, -3.239), (-0.1616, 0.3034, -3.216), (-0.3153, 0.4189, -3.206), (-0.4718, -0.007785, -0.8634)], [], [(19, 5, 7, 20), (20, 7, 9, 24), (24, 9, 11, 28), (28, 11, 13, 32), (32, 13, 15, 36), (36, 15, 5, 19), (44, 39, 16, 45), (39, 38, 17, 16), (38, 37, 18, 17), (37, 36, 19, 18), (43, 35, 39, 44), (35, 34, 38, 39), (34, 33, 37, 38), (33, 32, 36, 37), (42, 31, 35, 43), (31, 30, 34, 35), (30, 29, 33, 34), (29, 28, 32, 33), (41, 27, 31, 42), (27, 26, 30, 31), (26, 25, 29, 30), (25, 24, 28, 29), (40, 23, 27, 41), (23, 22, 26, 27), (22, 21, 25, 26), (21, 20, 24, 25), (45, 16, 23, 40), (16, 17, 22, 23), (17, 18, 21, 22), (18, 19, 20, 21), (9, 7, 0, 46, 1), (7, 5, 3, 0), (5, 15, 49, 3), (15, 13, 50, 49), (13, 11, 2, 50), (11, 9, 1, 2), (4, 45, 40, 6), (6, 40, 41, 8), (8, 41, 42, 10), (10, 42, 43, 12), (12, 43, 44, 14), (14, 44, 45, 4), (68, 69, 56, 54), (69, 73, 58, 56), (73, 77, 60, 58), (77, 81, 62, 60), (81, 85, 64, 62), (85, 68, 54, 64), (93, 94, 65, 88), (88, 65, 66, 87), (87, 66, 67, 86), (86, 67, 68, 85), (92, 93, 88, 84), (84, 88, 87, 83), (83, 87, 86, 82), (82, 86, 85, 81), (91, 92, 84, 80), (80, 84, 83, 79), (79, 83, 82, 78), (78, 82, 81, 77), (90, 91, 80, 76), (76, 80, 79, 75), (75, 79, 78, 74), (74, 78, 77, 73), (89, 90, 76, 72), (72, 76, 75, 71), (71, 75, 74, 70), (70, 74, 73, 69), (94, 89, 72, 65), (65, 72, 71, 66), (66, 71, 70, 67), (67, 70, 69, 68), (58, 48, 95, 47, 56), (56, 47, 52, 54), (54, 52, 49, 64), (64, 49, 50, 62), (62, 50, 51, 60), (60, 51, 48, 58), (53, 55, 89, 94), (55, 57, 90, 89), (57, 59, 91, 90), (59, 61, 92, 91), (61, 63, 93, 92), (63, 53, 94, 93)])
me_cube_010.polygons.foreach_set('use_smooth', [True] * 84)
_uv = me_cube_010.uv_layers.new(name='UVMap')
_uv.uv.foreach_set('vector', [1.0, 0.9, 1.0, 1.0, 0.8333, 1.0, 0.8333, 0.9, 0.8333, 0.9, 0.8333, 1.0, 0.6667, 1.0, 0.6667, 0.9, 0.6667, 0.9, 0.6667, 1.0, 0.5, 1.0, 0.5, 0.9, 0.5, 0.9, 0.5, 1.0, 0.3333, 1.0, 0.3333, 0.9, 0.3333, 0.9, 0.3333, 1.0, 0.1667, 1.0, 0.1667, 0.9, 0.1667, 0.9, 0.1667, 1.0, -8.941e-08, 1.0, -8.941e-08, 0.9, 0.1667, 0.5115, 0.1667, 0.6, -8.941e-08, 0.6, -8.941e-08, 0.5115, 0.1667, 0.6, 0.1667, 0.7, -8.941e-08, 0.7, -8.941e-08, 0.6, 0.1667, 0.7, 0.1667, 0.8, -8.941e-08, 0.8, -8.941e-08, 0.7, 0.1667, 0.8, 0.1667, 0.9, -8.941e-08, 0.9, -8.941e-08, 0.8, 0.3333, 0.5115, 0.3333, 0.6, 0.1667, 0.6, 0.1667, 0.5115, 0.3333, 0.6, 0.3333, 0.7, 0.1667, 0.7, 0.1667, 0.6, 0.3333, 0.7, 0.3333, 0.8, 0.1667, 0.8, 0.1667, 0.7, 0.3333, 0.8, 0.3333, 0.9, 0.1667, 0.9, 0.1667, 0.8, 0.5, 0.5115, 0.5, 0.6, 0.3333, 0.6, 0.3333, 0.5115, 0.5, 0.6, 0.5, 0.7, 0.3333, 0.7, 0.3333, 0.6, 0.5, 0.7, 0.5, 0.8, 0.3333, 0.8, 0.3333, 0.7, 0.5, 0.8, 0.5, 0.9, 0.3333, 0.9, 0.3333, 0.8, 0.6667, 0.5115, 0.6667, 0.6, 0.5, 0.6, 0.5, 0.5115, 0.6667, 0.6, 0.6667, 0.7, 0.5, 0.7, 0.5, 0.6, 0.6667, 0.7, 0.6667, 0.8, 0.5, 0.8, 0.5, 0.7, 0.6667, 0.8, 0.6667, 0.9, 0.5, 0.9, 0.5, 0.8, 0.8333, 0.5115, 0.8333, 0.6, 0.6667, 0.6, 0.6667, 0.5115, 0.8333, 0.6, 0.8333, 0.7, 0.6667, 0.7, 0.6667, 0.6, 0.8333, 0.7, 0.8333, 0.8, 0.6667, 0.8, 0.6667, 0.7, 0.8333, 0.8, 0.8333, 0.9, 0.6667, 0.9, 0.6667, 0.8, 1.0, 0.5115, 1.0, 0.6, 0.8333, 0.6, 0.8333, 0.5115, 1.0, 0.6, 1.0, 0.7, 0.8333, 0.7, 0.8333, 0.6, 1.0, 0.7, 1.0, 0.8, 0.8333, 0.8, 0.8333, 0.7, 1.0, 0.8, 1.0, 0.9, 0.8333, 0.9, 0.8333, 0.8, 0.6667, 1.0, 0.8333, 1.0, 0.375, 0.5, 0.375, 0.6223, 0.375, 0.75, 0.8333, 1.0, 1.0, 1.0, 0.375, 0.4066, 0.375, 0.5, -8.941e-08, 1.0, 0.1667, 1.0, 0.375, 0.375, 0.375, 0.4066, 0.1667, 1.0, 0.3333, 1.0, 0.375, 0.875, 0.375, 0.375, 0.3333, 1.0, 0.5, 1.0, 0.375, 0.8434, 0.375, 0.875, 0.5, 1.0, 0.6667, 1.0, 0.375, 0.75, 0.375, 0.8434, 1.0, 0.5, 1.0, 0.5115, 0.8333, 0.5115, 0.8333, 0.5, 0.8333, 0.5, 0.8333, 0.5115, 0.6667, 0.5115, 0.6667, 0.5, 0.6667, 0.5, 0.6667, 0.5115, 0.5, 0.5115, 0.5, 0.5, 0.5, 0.5, 0.5, 0.5115, 0.3333, 0.5115, 0.3333, 0.5, 0.3333, 0.5, 0.3333, 0.5115, 0.1667, 0.5115, 0.1667, 0.5, 0.1667, 0.5, 0.1667, 0.5115, -8.941e-08, 0.5115, -8.941e-08, 0.5, 1.0, 0.9, 0.8333, 0.9, 0.8333, 1.0, 1.0, 1.0, 0.8333, 0.9, 0.6667, 0.9, 0.6667, 1.0, 0.8333, 1.0, 0.6667, 0.9, 0.5, 0.9, 0.5, 1.0, 0.6667, 1.0, 0.5, 0.9, 0.3333, 0.9, 0.3333, 1.0, 0.5, 1.0, 0.3333, 0.9, 0.1667, 0.9, 0.1667, 1.0, 0.3333, 1.0, 0.1667, 0.9, -8.941e-08, 0.9, -8.941e-08, 1.0, 0.1667, 1.0, 0.1667, 0.5115, -8.941e-08, 0.5115, -8.941e-08, 0.6, 0.1667, 0.6, 0.1667, 0.6, -8.941e-08, 0.6, -8.941e-08, 0.7, 0.1667, 0.7, 0.1667, 0.7, -8.941e-08, 0.7, -8.941e-08, 0.8, 0.1667, 0.8, 0.1667, 0.8, -8.941e-08, 0.8, -8.941e-08, 0.9, 0.1667, 0.9, 0.3333, 0.5115, 0.1667, 0.5115, 0.1667, 0.6, 0.3333, 0.6, 0.3333, 0.6, 0.1667, 0.6, 0.1667, 0.7, 0.3333, 0.7, 0.3333, 0.7, 0.1667, 0.7, 0.1667, 0.8, 0.3333, 0.8, 0.3333, 0.8, 0.1667, 0.8, 0.1667, 0.9, 0.3333, 0.9, 0.5, 0.5115, 0.3333, 0.5115, 0.3333, 0.6, 0.5, 0.6, 0.5, 0.6, 0.3333, 0.6, 0.3333, 0.7, 0.5, 0.7, 0.5, 0.7, 0.3333, 0.7, 0.3333, 0.8, 0.5, 0.8, 0.5, 0.8, 0.3333, 0.8, 0.3333, 0.9, 0.5, 0.9, 0.6667, 0.5115, 0.5, 0.5115, 0.5, 0.6, 0.6667, 0.6, 0.6667, 0.6, 0.5, 0.6, 0.5, 0.7, 0.6667, 0.7, 0.6667, 0.7, 0.5, 0.7, 0.5, 0.8, 0.6667, 0.8, 0.6667, 0.8, 0.5, 0.8, 0.5, 0.9, 0.6667, 0.9, 0.8333, 0.5115, 0.6667, 0.5115, 0.6667, 0.6, 0.8333, 0.6, 0.8333, 0.6, 0.6667, 0.6, 0.6667, 0.7, 0.8333, 0.7, 0.8333, 0.7, 0.6667, 0.7, 0.6667, 0.8, 0.8333, 0.8, 0.8333, 0.8, 0.6667, 0.8, 0.6667, 0.9, 0.8333, 0.9, 1.0, 0.5115, 0.8333, 0.5115, 0.8333, 0.6, 1.0, 0.6, 1.0, 0.6, 0.8333, 0.6, 0.8333, 0.7, 1.0, 0.7, 1.0, 0.7, 0.8333, 0.7, 0.8333, 0.8, 1.0, 0.8, 1.0, 0.8, 0.8333, 0.8, 0.8333, 0.9, 1.0, 0.9, 0.6667, 1.0, 0.375, 0.75, 0.375, 0.6223, 0.375, 0.5, 0.8333, 1.0, 0.8333, 1.0, 0.375, 0.5, 0.375, 0.4066, 1.0, 1.0, -8.941e-08, 1.0, 0.375, 0.4066, 0.375, 0.375, 0.1667, 1.0, 0.1667, 1.0, 0.375, 0.375, 0.375, 0.875, 0.3333, 1.0, 0.3333, 1.0, 0.375, 0.875, 0.375, 0.8434, 0.5, 1.0, 0.5, 1.0, 0.375, 0.8434, 0.375, 0.75, 0.6667, 1.0, 1.0, 0.5, 0.8333, 0.5, 0.8333, 0.5115, 1.0, 0.5115, 0.8333, 0.5, 0.6667, 0.5, 0.6667, 0.5115, 0.8333, 0.5115, 0.6667, 0.5, 0.5, 0.5, 0.5, 0.5115, 0.6667, 0.5115, 0.5, 0.5, 0.3333, 0.5, 0.3333, 0.5115, 0.5, 0.5115, 0.3333, 0.5, 0.1667, 0.5, 0.1667, 0.5115, 0.3333, 0.5115, 0.1667, 0.5, -8.941e-08, 0.5, -8.941e-08, 0.5115, 0.1667, 0.5115])
me_cube_010.materials.append(mat_material)
me_cube_010.use_remesh_preserve_volume = False
me_cube_010.use_remesh_preserve_attributes = False
me_cube_010.use_mirror_x = True
me_cube_010.update()
me_cube_011 = bpy.data.meshes.new('Cube.011')
me_cube_011.from_pydata([(0.3214, 0.3395, -3.291), (0.4219, 0.2961, -3.288), (0.4404, 0.1663, -3.302), (0.3556, 0.09651, -3.306), (0.2547, 0.1398, -3.309), (0.2361, 0.2696, -3.295), (0.3283, 0.3594, -3.517), (0.4292, 0.3161, -3.513), (0.4454, 0.203, -3.513), (0.3606, 0.1332, -3.517), (0.2596, 0.1765, -3.52), (0.2435, 0.2896, -3.52), (0.523, -0.1279, -3.483), (0.4085, -0.2668, -3.487), (0.2913, -0.2258, -3.49), (0.5372, -0.1434, -3.56), (0.4227, -0.2822, -3.563), (0.3055, -0.2413, -3.567), (-0.3214, 0.3395, -3.291), (-0.4219, 0.2961, -3.288), (-0.4404, 0.1663, -3.302), (-0.3556, 0.09651, -3.306), (-0.2547, 0.1398, -3.309), (-0.2361, 0.2696, -3.295), (-0.3283, 0.3594, -3.517), (-0.4292, 0.3161, -3.513), (-0.4454, 0.203, -3.513), (-0.3606, 0.1332, -3.517), (-0.2596, 0.1765, -3.52), (-0.2435, 0.2896, -3.52), (-0.523, -0.1279, -3.483), (-0.4085, -0.2668, -3.487), (-0.2913, -0.2258, -3.49), (-0.5372, -0.1434, -3.56), (-0.4227, -0.2822, -3.563), (-0.3055, -0.2413, -3.567)], [], [(0, 1, 7, 6), (6, 7, 8, 9, 10, 11), (8, 2, 12, 15), (5, 0, 6, 11), (4, 10, 17, 14), (1, 2, 8, 7), (4, 5, 11, 10), (12, 13, 16, 15), (13, 14, 17, 16), (2, 3, 13, 12), (10, 9, 16, 17), (3, 4, 14, 13), (9, 8, 15, 16), (18, 24, 25, 19), (24, 29, 28, 27, 26, 25), (26, 33, 30, 20), (23, 29, 24, 18), (22, 32, 35, 28), (19, 25, 26, 20), (22, 28, 29, 23), (30, 33, 34, 31), (31, 34, 35, 32), (20, 30, 31, 21), (28, 35, 34, 27), (21, 31, 32, 22), (27, 34, 33, 26)])
me_cube_011.polygons.foreach_set('use_smooth', [True] * 26)
_uv = me_cube_011.uv_layers.new(name='UVMap')
_uv.uv.foreach_set('vector', [1.0, 0.5, 0.8333, 0.5, 0.8333, 0.5, 1.0, 0.5, 0.75, 0.49, 0.9578, 0.37, 0.9578, 0.13, 0.75, 0.01, 0.5422, 0.13, 0.5422, 0.37, 0.6667, 0.5, 0.6667, 0.5, 0.6667, 0.5, 0.6667, 0.5, 0.1667, 0.5, -8.941e-08, 0.5, -8.941e-08, 0.5, 0.1667, 0.5, 0.3333, 0.5, 0.3333, 0.5, 0.3333, 0.5, 0.3333, 0.5, 0.8333, 0.5, 0.6667, 0.5, 0.6667, 0.5, 0.8333, 0.5, 0.3333, 0.5, 0.1667, 0.5, 0.1667, 0.5, 0.3333, 0.5, 0.6667, 0.5, 0.5, 0.5, 0.5, 0.5, 0.6667, 0.5, 0.5, 0.5, 0.3333, 0.5, 0.3333, 0.5, 0.5, 0.5, 0.6667, 0.5, 0.5, 0.5, 0.5, 0.5, 0.6667, 0.5, 0.5422, 0.13, 0.75, 0.01, 0.75, 0.01, 0.5422, 0.13, 0.5, 0.5, 0.3333, 0.5, 0.3333, 0.5, 0.5, 0.5, 0.75, 0.01, 0.9578, 0.13, 0.9578, 0.13, 0.75, 0.01, 1.0, 0.5, 1.0, 0.5, 0.8333, 0.5, 0.8333, 0.5, 0.75, 0.49, 0.5422, 0.37, 0.5422, 0.13, 0.75, 0.01, 0.9578, 0.13, 0.9578, 0.37, 0.6667, 0.5, 0.6667, 0.5, 0.6667, 0.5, 0.6667, 0.5, 0.1667, 0.5, 0.1667, 0.5, -8.941e-08, 0.5, -8.941e-08, 0.5, 0.3333, 0.5, 0.3333, 0.5, 0.3333, 0.5, 0.3333, 0.5, 0.8333, 0.5, 0.8333, 0.5, 0.6667, 0.5, 0.6667, 0.5, 0.3333, 0.5, 0.3333, 0.5, 0.1667, 0.5, 0.1667, 0.5, 0.6667, 0.5, 0.6667, 0.5, 0.5, 0.5, 0.5, 0.5, 0.5, 0.5, 0.5, 0.5, 0.3333, 0.5, 0.3333, 0.5, 0.6667, 0.5, 0.6667, 0.5, 0.5, 0.5, 0.5, 0.5, 0.5422, 0.13, 0.5422, 0.13, 0.75, 0.01, 0.75, 0.01, 0.5, 0.5, 0.5, 0.5, 0.3333, 0.5, 0.3333, 0.5, 0.75, 0.01, 0.75, 0.01, 0.9578, 0.13, 0.9578, 0.13])
me_cube_011.materials.append(mat_material)
me_cube_011.use_remesh_preserve_volume = False
me_cube_011.use_remesh_preserve_attributes = False
me_cube_011.use_mirror_x = True
me_cube_011.update()
me_cube_012 = bpy.data.meshes.new('Cube.012')
me_cube_012.from_pydata([(0.191, -0.2826, -0.9358), (0.1272, 0.2902, 0.7989), (0.1823, -0.02134, 0.7627), (0.1823, 0.1209, 0.7867), (0.07408, -0.349, -0.9432), (0.1699, 0.03045, 0.7523), (0.05718, -0.3041, -0.6056), (0.07265, -0.2027, 0.3475), (0.05909, -0.2741, -0.2165), (0.1711, -0.04021, 0.8153), (0.1283, 0.2499, 0.8646), (0.1757, 0.09452, 0.8444), (0.202, -0.07673, 0.8103), (0.1416, 0.3088, 0.8694), (0.2062, 0.1014, 0.8463), (0.0, -0.03579, 0.7349), (0.0, -0.3144, -0.9723), (0.0, 0.3062, 0.7999), (-0.191, -0.2826, -0.9358), (-0.1272, 0.2902, 0.7989), (-0.1823, -0.02134, 0.7627), (-0.1823, 0.1209, 0.7867), (0.0, -0.3644, -0.9599), (-0.07408, -0.349, -0.9432), (-0.1699, 0.03045, 0.7523), (-0.05718, -0.3041, -0.6056), (-0.07265, -0.2027, 0.3475), (-0.05909, -0.2741, -0.2165), (0.0, -0.05746, 0.7861), (0.0, 0.2513, 0.8729), (-0.1711, -0.04021, 0.8153), (-0.1283, 0.2499, 0.8646), (-0.1757, 0.09452, 0.8444), (0.0, 0.3286, 0.8637), (0.0, -0.0981, 0.7729), (-0.202, -0.07673, 0.8103), (-0.1416, 0.3088, 0.8694), (-0.2062, 0.1014, 0.8463), (0.0, -0.004949, 0.7012), (0.0, -0.318, -0.6169), (0.0, -0.227, 0.3293), (0.0, -0.2867, -0.2224)], [], [(0, 4, 22, 16), (12, 14, 11, 9), (13, 33, 29, 10), (14, 13, 10, 11), (34, 12, 9, 28), (15, 2, 12, 34), (3, 1, 13, 14), (1, 17, 33, 13), (2, 3, 14, 12), (8, 7, 40, 41), (6, 8, 41, 39), (7, 5, 38, 40), (2, 15, 38, 5), (22, 4, 6, 39), (18, 16, 22, 23), (35, 30, 32, 37), (36, 31, 29, 33), (37, 32, 31, 36), (34, 28, 30, 35), (15, 34, 35, 20), (21, 37, 36, 19), (19, 36, 33, 17), (20, 35, 37, 21), (27, 41, 40, 26), (22, 39, 25, 23), (25, 39, 41, 27), (26, 40, 38, 24), (20, 24, 38, 15)])
me_cube_012.polygons.foreach_set('use_smooth', [True] * 28)
_uv = me_cube_012.uv_layers.new(name='UVMap')
_uv.uv.foreach_set('vector', [0.375, 0.8434, 0.3818, 0.862, 0.3818, 0.875, 0.375, 0.875, 0.7184, 0.75, 0.7184, 0.625, 0.7184, 0.625, 0.7184, 0.75, 0.625, 0.4066, 0.625, 0.375, 0.625, 0.375, 0.625, 0.4066, 0.7184, 0.625, 0.7184, 0.5, 0.7184, 0.5, 0.7184, 0.625, 0.625, 0.875, 0.625, 0.8434, 0.625, 0.8434, 0.625, 0.875, 0.625, 0.875, 0.625, 0.8434, 0.625, 0.8434, 0.625, 0.875, 0.7184, 0.625, 0.7184, 0.5, 0.7184, 0.5, 0.7184, 0.625, 0.625, 0.4066, 0.625, 0.375, 0.625, 0.375, 0.625, 0.4066, 0.7184, 0.75, 0.7184, 0.625, 0.7184, 0.625, 0.7184, 0.75, 0.494, 0.862, 0.558, 0.8611, 0.5552, 0.873, 0.494, 0.8728, 0.4333, 0.862, 0.494, 0.862, 0.494, 0.8728, 0.4333, 0.8727, 0.558, 0.8611, 0.625, 0.8434, 0.625, 0.8729, 0.5552, 0.873, 0.625, 0.8434, 0.625, 0.875, 0.625, 0.8729, 0.625, 0.8434, 0.3818, 0.875, 0.3818, 0.862, 0.4333, 0.862, 0.4333, 0.8727, 0.375, 0.8434, 0.375, 0.875, 0.3818, 0.875, 0.3818, 0.862, 0.7184, 0.75, 0.7184, 0.75, 0.7184, 0.625, 0.7184, 0.625, 0.625, 0.4066, 0.625, 0.4066, 0.625, 0.375, 0.625, 0.375, 0.7184, 0.625, 0.7184, 0.625, 0.7184, 0.5, 0.7184, 0.5, 0.625, 0.875, 0.625, 0.875, 0.625, 0.8434, 0.625, 0.8434, 0.625, 0.875, 0.625, 0.875, 0.625, 0.8434, 0.625, 0.8434, 0.7184, 0.625, 0.7184, 0.625, 0.7184, 0.5, 0.7184, 0.5, 0.625, 0.4066, 0.625, 0.4066, 0.625, 0.375, 0.625, 0.375, 0.7184, 0.75, 0.7184, 0.75, 0.7184, 0.625, 0.7184, 0.625, 0.494, 0.862, 0.494, 0.8728, 0.5552, 0.873, 0.558, 0.8611, 0.3818, 0.875, 0.4333, 0.8727, 0.4333, 0.862, 0.3818, 0.862, 0.4333, 0.862, 0.4333, 0.8727, 0.494, 0.8728, 0.494, 0.862, 0.558, 0.8611, 0.5552, 0.873, 0.625, 0.8729, 0.625, 0.8434, 0.625, 0.8434, 0.625, 0.8434, 0.625, 0.8729, 0.625, 0.875])
me_cube_012.materials.append(mat_material)
me_cube_012.use_remesh_preserve_volume = False
me_cube_012.use_remesh_preserve_attributes = False
me_cube_012.use_mirror_x = True
me_cube_012.update()
me_cube_013 = bpy.data.meshes.new('Cube.013')
me_cube_013.from_pydata([(0.5899, 0.2947, 0.5345), (0.6157, 0.1737, 0.624), (0.6178, 0.03127, 0.6179), (0.5771, -0.06316, 0.4232), (0.5365, 0.03127, 0.2285), (0.5554, 0.3026, 0.3204), (0.936, 0.3127, -0.0638), (0.7255, 0.3386, 0.1336), (0.8331, 0.2596, 0.2182), (1.01, 0.2531, 0.007686), (0.8331, 0.1016, 0.2182), (1.01, 0.1339, 0.007686), (0.7255, 0.02254, 0.1336), (0.936, 0.07426, -0.0638), (0.6179, 0.1016, 0.049), (0.8596, 0.1923, -0.1356), (0.6179, 0.2596, 0.049), (0.8615, 0.2531, -0.1353), (0.9231, 0.3491, -0.05159), (1.023, 0.2695, 0.04311), (1.023, 0.1102, 0.04311), (0.9231, 0.03056, -0.05159), (0.8205, 0.182, -0.1467), (0.8229, 0.2695, -0.1463), (0.8177, 0.3606, 0.04719), (0.9335, 0.2724, 0.1465), (0.9335, 0.09611, 0.1465), (0.8177, 0.007949, 0.04719), (0.7007, 0.1334, -0.05232), (0.7019, 0.2724, -0.05209), (0.8111, 0.3397, 0.05334), (0.9131, 0.2622, 0.1403), (0.9131, 0.1072, 0.1403), (0.8111, 0.02965, 0.05334), (0.7081, 0.1378, -0.03386), (0.7091, 0.2622, -0.03367), (0.5361, 0.1493, 0.6403), (0.5213, 0.2699, 0.5562), (0.4961, 0.273, 0.3759), (0.4938, 0.07568, 0.31), (0.4987, -0.05675, 0.3908), (0.5363, 0.02912, 0.6154), (-0.5899, 0.2947, 0.5345), (-0.6157, 0.1737, 0.624), (-0.6178, 0.03127, 0.6179), (-0.5771, -0.06316, 0.4232), (-0.5365, 0.03127, 0.2285), (-0.5554, 0.3026, 0.3204), (-0.936, 0.3127, -0.0638), (-0.7255, 0.3386, 0.1336), (-0.8331, 0.2596, 0.2182), (-1.01, 0.2531, 0.007686), (-0.8331, 0.1016, 0.2182), (-1.01, 0.1339, 0.007686), (-0.7255, 0.02254, 0.1336), (-0.936, 0.07426, -0.0638), (-0.6179, 0.1016, 0.049), (-0.8596, 0.1923, -0.1356), (-0.6179, 0.2596, 0.049), (-0.8615, 0.2531, -0.1353), (-0.9231, 0.3491, -0.05159), (-1.023, 0.2695, 0.04311), (-1.023, 0.1102, 0.04311), (-0.9231, 0.03056, -0.05159), (-0.8205, 0.182, -0.1467), (-0.8229, 0.2695, -0.1463), (-0.8177, 0.3606, 0.04719), (-0.9335, 0.2724, 0.1465), (-0.9335, 0.09611, 0.1465), (-0.8177, 0.007949, 0.04719), (-0.7007, 0.1334, -0.05232), (-0.7019, 0.2724, -0.05209), (-0.8111, 0.3397, 0.05334), (-0.9131, 0.2622, 0.1403), (-0.9131, 0.1072, 0.1403), (-0.8111, 0.02965, 0.05334), (-0.7081, 0.1378, -0.03386), (-0.7091, 0.2622, -0.03367), (-0.5361, 0.1493, 0.6403), (-0.5213, 0.2699, 0.5562), (-0.4961, 0.273, 0.3759), (-0.4938, 0.07568, 0.31), (-0.4987, -0.05675, 0.3908), (-0.5363, 0.02912, 0.6154)], [], [(7, 0, 1, 8), (8, 1, 2, 10), (10, 2, 3, 12), (12, 3, 4, 14), (14, 4, 5, 16), (16, 5, 0, 7), (35, 16, 7, 30), (34, 14, 16, 35), (33, 12, 14, 34), (32, 10, 12, 33), (31, 8, 10, 32), (30, 7, 8, 31), (6, 18, 19, 9), (9, 19, 20, 11), (11, 20, 21, 13), (13, 21, 22, 15), (15, 22, 23, 17), (17, 23, 18, 6), (18, 24, 25, 19), (19, 25, 26, 20), (20, 26, 27, 21), (21, 27, 28, 22), (22, 28, 29, 23), (23, 29, 24, 18), (24, 30, 31, 25), (25, 31, 32, 26), (26, 32, 33, 27), (27, 33, 34, 28), (28, 34, 35, 29), (29, 35, 30, 24), (2, 1, 36, 41), (3, 2, 41, 40), (4, 3, 40, 39), (5, 4, 39, 38), (0, 5, 38, 37), (1, 0, 37, 36), (49, 50, 43, 42), (50, 52, 44, 43), (52, 54, 45, 44), (54, 56, 46, 45), (56, 58, 47, 46), (58, 49, 42, 47), (77, 72, 49, 58), (76, 77, 58, 56), (75, 76, 56, 54), (74, 75, 54, 52), (73, 74, 52, 50), (72, 73, 50, 49), (48, 51, 61, 60), (51, 53, 62, 61), (53, 55, 63, 62), (55, 57, 64, 63), (57, 59, 65, 64), (59, 48, 60, 65), (60, 61, 67, 66), (61, 62, 68, 67), (62, 63, 69, 68), (63, 64, 70, 69), (64, 65, 71, 70), (65, 60, 66, 71), (66, 67, 73, 72), (67, 68, 74, 73), (68, 69, 75, 74), (69, 70, 76, 75), (70, 71, 77, 76), (71, 66, 72, 77), (44, 83, 78, 43), (45, 82, 83, 44), (46, 81, 82, 45), (47, 80, 81, 46), (42, 79, 80, 47), (43, 78, 79, 42)])
me_cube_013.polygons.foreach_set('use_smooth', [True] * 72)
_uv = me_cube_013.uv_layers.new(name='UVMap')
_uv.uv.foreach_set('vector', [1.0, 0.9, 1.0, 1.0, 0.8333, 1.0, 0.8333, 0.9, 0.8333, 0.9, 0.8333, 1.0, 0.6667, 1.0, 0.6667, 0.9, 0.6667, 0.9, 0.6667, 1.0, 0.5, 1.0, 0.5, 0.9, 0.5, 0.9, 0.5, 1.0, 0.3333, 1.0, 0.3333, 0.9, 0.3333, 0.9, 0.3333, 1.0, 0.1667, 1.0, 0.1667, 0.9, 0.1667, 0.9, 0.1667, 1.0, -8.941e-08, 1.0, -8.941e-08, 0.9, 0.1667, 0.8593, 0.1667, 0.9, -8.941e-08, 0.9, -8.941e-08, 0.8593, 0.3333, 0.8593, 0.3333, 0.9, 0.1667, 0.9, 0.1667, 0.8593, 0.5, 0.8593, 0.5, 0.9, 0.3333, 0.9, 0.3333, 0.8593, 0.6667, 0.8593, 0.6667, 0.9, 0.5, 0.9, 0.5, 0.8593, 0.8333, 0.8593, 0.8333, 0.9, 0.6667, 0.9, 0.6667, 0.8593, 1.0, 0.8593, 1.0, 0.9, 0.8333, 0.9, 0.8333, 0.8593, 1.0, 0.8, 1.0, 0.8062, 0.8333, 0.8062, 0.8333, 0.8, 0.8333, 0.8, 0.8333, 0.8062, 0.6667, 0.8062, 0.6667, 0.8, 0.6667, 0.8, 0.6667, 0.8062, 0.5, 0.8062, 0.5, 0.8, 0.5, 0.8, 0.5, 0.8062, 0.3333, 0.8062, 0.3333, 0.8, 0.3333, 0.8, 0.3333, 0.8062, 0.1667, 0.8062, 0.1667, 0.8, 0.1667, 0.8, 0.1667, 0.8062, -8.941e-08, 0.8062, -8.941e-08, 0.8, 1.0, 0.8062, 1.0, 0.8562, 0.8333, 0.8562, 0.8333, 0.8062, 0.8333, 0.8062, 0.8333, 0.8562, 0.6667, 0.8562, 0.6667, 0.8062, 0.6667, 0.8062, 0.6667, 0.8562, 0.5, 0.8562, 0.5, 0.8062, 0.5, 0.8062, 0.5, 0.8562, 0.3333, 0.8562, 0.3333, 0.8062, 0.3333, 0.8062, 0.3333, 0.8562, 0.1667, 0.8562, 0.1667, 0.8062, 0.1667, 0.8062, 0.1667, 0.8562, -8.941e-08, 0.8562, -8.941e-08, 0.8062, 1.0, 0.8562, 1.0, 0.8593, 0.8333, 0.8593, 0.8333, 0.8562, 0.8333, 0.8562, 0.8333, 0.8593, 0.6667, 0.8593, 0.6667, 0.8562, 0.6667, 0.8562, 0.6667, 0.8593, 0.5, 0.8593, 0.5, 0.8562, 0.5, 0.8562, 0.5, 0.8593, 0.3333, 0.8593, 0.3333, 0.8562, 0.3333, 0.8562, 0.3333, 0.8593, 0.1667, 0.8593, 0.1667, 0.8562, 0.1667, 0.8562, 0.1667, 0.8593, -8.941e-08, 0.8593, -8.941e-08, 0.8562, 0.6667, 1.0, 0.8333, 1.0, 0.6537, 0.6766, 0.6307, 0.7844, 0.5, 1.0, 0.6667, 1.0, 0.6307, 0.7844, 0.5472, 0.7844, 0.3333, 1.0, 0.5, 1.0, 0.5472, 0.7844, 0.5242, 0.6766, 0.1667, 1.0, 0.3333, 1.0, 0.5242, 0.6766, 0.5013, 0.5688, -8.941e-08, 1.0, 0.1667, 1.0, 0.5013, 0.5688, 0.539, 0.5688, 0.8333, 1.0, 1.0, 1.0, 0.6766, 0.5688, 0.6537, 0.6766, 1.0, 0.9, 0.8333, 0.9, 0.8333, 1.0, 1.0, 1.0, 0.8333, 0.9, 0.6667, 0.9, 0.6667, 1.0, 0.8333, 1.0, 0.6667, 0.9, 0.5, 0.9, 0.5, 1.0, 0.6667, 1.0, 0.5, 0.9, 0.3333, 0.9, 0.3333, 1.0, 0.5, 1.0, 0.3333, 0.9, 0.1667, 0.9, 0.1667, 1.0, 0.3333, 1.0, 0.1667, 0.9, -8.941e-08, 0.9, -8.941e-08, 1.0, 0.1667, 1.0, 0.1667, 0.8593, -8.941e-08, 0.8593, -8.941e-08, 0.9, 0.1667, 0.9, 0.3333, 0.8593, 0.1667, 0.8593, 0.1667, 0.9, 0.3333, 0.9, 0.5, 0.8593, 0.3333, 0.8593, 0.3333, 0.9, 0.5, 0.9, 0.6667, 0.8593, 0.5, 0.8593, 0.5, 0.9, 0.6667, 0.9, 0.8333, 0.8593, 0.6667, 0.8593, 0.6667, 0.9, 0.8333, 0.9, 1.0, 0.8593, 0.8333, 0.8593, 0.8333, 0.9, 1.0, 0.9, 1.0, 0.8, 0.8333, 0.8, 0.8333, 0.8062, 1.0, 0.8062, 0.8333, 0.8, 0.6667, 0.8, 0.6667, 0.8062, 0.8333, 0.8062, 0.6667, 0.8, 0.5, 0.8, 0.5, 0.8062, 0.6667, 0.8062, 0.5, 0.8, 0.3333, 0.8, 0.3333, 0.8062, 0.5, 0.8062, 0.3333, 0.8, 0.1667, 0.8, 0.1667, 0.8062, 0.3333, 0.8062, 0.1667, 0.8, -8.941e-08, 0.8, -8.941e-08, 0.8062, 0.1667, 0.8062, 1.0, 0.8062, 0.8333, 0.8062, 0.8333, 0.8562, 1.0, 0.8562, 0.8333, 0.8062, 0.6667, 0.8062, 0.6667, 0.8562, 0.8333, 0.8562, 0.6667, 0.8062, 0.5, 0.8062, 0.5, 0.8562, 0.6667, 0.8562, 0.5, 0.8062, 0.3333, 0.8062, 0.3333, 0.8562, 0.5, 0.8562, 0.3333, 0.8062, 0.1667, 0.8062, 0.1667, 0.8562, 0.3333, 0.8562, 0.1667, 0.8062, -8.941e-08, 0.8062, -8.941e-08, 0.8562, 0.1667, 0.8562, 1.0, 0.8562, 0.8333, 0.8562, 0.8333, 0.8593, 1.0, 0.8593, 0.8333, 0.8562, 0.6667, 0.8562, 0.6667, 0.8593, 0.8333, 0.8593, 0.6667, 0.8562, 0.5, 0.8562, 0.5, 0.8593, 0.6667, 0.8593, 0.5, 0.8562, 0.3333, 0.8562, 0.3333, 0.8593, 0.5, 0.8593, 0.3333, 0.8562, 0.1667, 0.8562, 0.1667, 0.8593, 0.3333, 0.8593, 0.1667, 0.8562, -8.941e-08, 0.8562, -8.941e-08, 0.8593, 0.1667, 0.8593, 0.6667, 1.0, 0.6307, 0.7844, 0.6537, 0.6766, 0.8333, 1.0, 0.5, 1.0, 0.5472, 0.7844, 0.6307, 0.7844, 0.6667, 1.0, 0.3333, 1.0, 0.5242, 0.6766, 0.5472, 0.7844, 0.5, 1.0, 0.1667, 1.0, 0.5013, 0.5688, 0.5242, 0.6766, 0.3333, 1.0, -8.941e-08, 1.0, 0.539, 0.5688, 0.5013, 0.5688, 0.1667, 1.0, 0.8333, 1.0, 0.6537, 0.6766, 0.6766, 0.5688, 1.0, 1.0])
me_cube_013.materials.append(mat_material)
me_cube_013.use_remesh_preserve_volume = False
me_cube_013.use_remesh_preserve_attributes = False
me_cube_013.use_mirror_x = True
me_cube_013.update()
me_cube_014 = bpy.data.meshes.new('Cube.014')
me_cube_014.from_pydata([(0.517, 0.2913, 0.5726), (0.4718, 0.1111, -0.8973), (0.5326, 0.0125, 0.6381), (0.4718, -0.1319, -0.8279), (0.4368, 0.1609, -0.4586), (0.4368, -0.2198, -0.4854), (0.4889, 0.2941, 0.3665), (0.4889, -0.08684, 0.37), (0.4305, 0.2247, -0.1118), (0.4305, -0.2039, -0.1078), (0.191, -0.2826, -0.9358), (0.1272, 0.2902, 0.7989), (0.191, 0.2051, -1.005), (0.1823, -0.02134, 0.7627), (0.06954, -0.3654, -0.5952), (0.1693, 0.2822, -0.5486), (0.08501, -0.2639, 0.3578), (0.1953, 0.3715, 0.2921), (0.174, 0.3343, -0.1999), (0.07145, -0.3354, -0.2061), (0.5326, 0.1499, 0.6703), (0.4368, -0.02947, -0.472), (0.4889, 0.07453, 0.2934), (0.4305, 0.0104, -0.1098), (0.1823, 0.1209, 0.7867), (0.4718, -0.007785, -0.8634), (0.4928, 0.1374, -0.8661), (0.4928, -0.1586, -0.8011), (0.1804, 0.2484, -0.9844), (0.07408, -0.349, -0.9432), (0.4928, -0.008, -0.8343), (0.5361, 0.1493, 0.6403), (0.5213, 0.2699, 0.5562), (0.4961, 0.273, 0.3759), (0.4938, 0.07568, 0.31), (0.4987, -0.05675, 0.3908), (0.5363, 0.02912, 0.6154), (0.1699, 0.03045, 0.7523), (0.05718, -0.3041, -0.6056), (0.07265, -0.2027, 0.3475), (0.05909, -0.2741, -0.2165), (-0.517, 0.2913, 0.5726), (-0.4718, 0.1111, -0.8973), (-0.5326, 0.0125, 0.6381), (-0.4718, -0.1319, -0.8279), (0.0, 0.237, -1.042), (0.0, 0.3062, 0.7999), (-0.4368, 0.1609, -0.4586), (-0.4368, -0.2198, -0.4854), (0.0, 0.3233, -0.5821), (-0.4889, 0.2941, 0.3665), (-0.4889, -0.08684, 0.37), (0.0, 0.4034, 0.2881), (-0.4305, 0.2247, -0.1118), (-0.4305, -0.2039, -0.1078), (0.0, 0.3714, -0.2173), (-0.191, -0.2826, -0.9358), (-0.1272, 0.2902, 0.7989), (-0.191, 0.2051, -1.005), (-0.1823, -0.02134, 0.7627), (-0.06954, -0.3654, -0.5952), (-0.1693, 0.2822, -0.5486), (-0.08501, -0.2639, 0.3578), (-0.1953, 0.3715, 0.2921), (-0.174, 0.3343, -0.1999), (-0.07145, -0.3354, -0.2061), (-0.5326, 0.1499, 0.6703), (-0.4368, -0.02947, -0.472), (-0.4889, 0.07453, 0.2934), (-0.4305, 0.0104, -0.1098), (-0.1823, 0.1209, 0.7867), (-0.4718, -0.007785, -0.8634), (-0.4928, 0.1374, -0.8661), (-0.4928, -0.1586, -0.8011), (0.0, 0.286, -1.025), (-0.1804, 0.2484, -0.9844), (-0.07408, -0.349, -0.9432), (-0.4928, -0.008, -0.8343), (-0.5361, 0.1493, 0.6403), (-0.5213, 0.2699, 0.5562), (-0.4961, 0.273, 0.3759), (-0.4938, 0.07568, 0.31), (-0.4987, -0.05675, 0.3908), (-0.5363, 0.02912, 0.6154), (-0.1699, 0.03045, 0.7523), (-0.05718, -0.3041, -0.6056), (-0.07265, -0.2027, 0.3475), (-0.05909, -0.2741, -0.2165)], [], [(17, 11, 0, 6), (28, 15, 4, 26), (18, 17, 6, 8), (23, 22, 7, 9), (21, 23, 9, 5), (15, 18, 8, 4), (38, 29, 14), (5, 9, 19, 14), (49, 55, 18, 15), (55, 52, 17, 18), (9, 7, 16, 19), (74, 49, 15, 28), (27, 5, 14, 29), (20, 24, 13, 2), (7, 2, 13, 16), (52, 46, 11, 17), (0, 11, 24, 20), (4, 8, 23, 21), (8, 6, 22, 23), (31, 32, 0, 20), (32, 33, 6, 0), (33, 34, 22, 6), (34, 35, 7, 22), (35, 36, 2, 7), (36, 31, 20, 2), (26, 4, 21, 30), (25, 30, 27, 3), (30, 21, 5, 27), (1, 26, 30, 25), (3, 27, 29, 10), (45, 74, 28, 12), (12, 28, 26, 1), (19, 16, 39, 40), (14, 19, 40, 38), (16, 13, 37, 39), (63, 50, 41, 57), (75, 72, 47, 61), (64, 53, 50, 63), (69, 54, 51, 68), (67, 48, 54, 69), (61, 47, 53, 64), (85, 60, 76), (48, 60, 65, 54), (49, 61, 64, 55), (55, 64, 63, 52), (54, 65, 62, 51), (74, 75, 61, 49), (73, 76, 60, 48), (66, 43, 59, 70), (51, 62, 59, 43), (52, 63, 57, 46), (41, 66, 70, 57), (47, 67, 69, 53), (53, 69, 68, 50), (78, 66, 41, 79), (79, 41, 50, 80), (80, 50, 68, 81), (81, 68, 51, 82), (82, 51, 43, 83), (83, 43, 66, 78), (72, 77, 67, 47), (71, 44, 73, 77), (77, 73, 48, 67), (42, 71, 77, 72), (44, 56, 76, 73), (45, 58, 75, 74), (58, 42, 72, 75), (65, 87, 86, 62), (60, 85, 87, 65), (62, 86, 84, 59)])
me_cube_014.polygons.foreach_set('use_smooth', [True] * 70)
_uv = me_cube_014.uv_layers.new(name='UVMap')
_uv.uv.foreach_set('vector', [0.5547, 0.4066, 0.625, 0.4066, 0.625, 0.5, 0.5547, 0.5, 0.3818, 0.4066, 0.4333, 0.4066, 0.4333, 0.5, 0.3818, 0.5, 0.494, 0.4066, 0.5547, 0.4066, 0.5547, 0.5, 0.494, 0.5, 0.494, 0.625, 0.5547, 0.625, 0.5547, 0.75, 0.494, 0.75, 0.4333, 0.625, 0.494, 0.625, 0.494, 0.75, 0.4333, 0.75, 0.4333, 0.4066, 0.494, 0.4066, 0.494, 0.5, 0.4333, 0.5, 0.4333, 0.862, 0.3818, 0.862, 0.4333, 0.862, 0.4333, 0.75, 0.494, 0.75, 0.494, 0.862, 0.4333, 0.862, 0.4333, 0.375, 0.494, 0.375, 0.494, 0.4066, 0.4333, 0.4066, 0.494, 0.375, 0.5547, 0.375, 0.5547, 0.4066, 0.494, 0.4066, 0.494, 0.75, 0.5547, 0.75, 0.558, 0.8611, 0.494, 0.862, 0.3818, 0.375, 0.4333, 0.375, 0.4333, 0.4066, 0.3818, 0.4066, 0.3818, 0.75, 0.4333, 0.75, 0.4333, 0.862, 0.3818, 0.862, 0.625, 0.625, 0.7184, 0.625, 0.7184, 0.75, 0.625, 0.75, 0.5547, 0.75, 0.625, 0.75, 0.625, 0.8434, 0.558, 0.8611, 0.5547, 0.375, 0.625, 0.375, 0.625, 0.4066, 0.5547, 0.4066, 0.625, 0.5, 0.7184, 0.5, 0.7184, 0.625, 0.625, 0.625, 0.4333, 0.5, 0.494, 0.5, 0.494, 0.625, 0.4333, 0.625, 0.494, 0.5, 0.5547, 0.5, 0.5547, 0.625, 0.494, 0.625, 0.6537, 0.6766, 0.6766, 0.5688, 0.625, 0.5, 0.625, 0.625, 0.539, 0.5688, 0.5013, 0.5688, 0.5547, 0.5, 0.625, 0.5, 0.5013, 0.5688, 0.5242, 0.6766, 0.5547, 0.625, 0.5547, 0.5, 0.5242, 0.6766, 0.5472, 0.7844, 0.5547, 0.75, 0.5547, 0.625, 0.5472, 0.7844, 0.6307, 0.7844, 0.625, 0.75, 0.5547, 0.75, 0.6307, 0.7844, 0.6537, 0.6766, 0.625, 0.625, 0.625, 0.75, 0.3818, 0.5, 0.4333, 0.5, 0.4333, 0.625, 0.3818, 0.6226, 0.375, 0.6223, 0.3818, 0.6226, 0.3818, 0.75, 0.375, 0.75, 0.3818, 0.6226, 0.4333, 0.625, 0.4333, 0.75, 0.3818, 0.75, 0.375, 0.5, 0.3818, 0.5, 0.3818, 0.6226, 0.375, 0.6223, 0.375, 0.75, 0.3818, 0.75, 0.3818, 0.862, 0.375, 0.8434, 0.375, 0.375, 0.3818, 0.375, 0.3818, 0.4066, 0.375, 0.4066, 0.375, 0.4066, 0.3818, 0.4066, 0.3818, 0.5, 0.375, 0.5, 0.494, 0.862, 0.558, 0.8611, 0.558, 0.8611, 0.494, 0.862, 0.4333, 0.862, 0.494, 0.862, 0.494, 0.862, 0.4333, 0.862, 0.558, 0.8611, 0.625, 0.8434, 0.625, 0.8434, 0.558, 0.8611, 0.5547, 0.4066, 0.5547, 0.5, 0.625, 0.5, 0.625, 0.4066, 0.3818, 0.4066, 0.3818, 0.5, 0.4333, 0.5, 0.4333, 0.4066, 0.494, 0.4066, 0.494, 0.5, 0.5547, 0.5, 0.5547, 0.4066, 0.494, 0.625, 0.494, 0.75, 0.5547, 0.75, 0.5547, 0.625, 0.4333, 0.625, 0.4333, 0.75, 0.494, 0.75, 0.494, 0.625, 0.4333, 0.4066, 0.4333, 0.5, 0.494, 0.5, 0.494, 0.4066, 0.4333, 0.862, 0.4333, 0.862, 0.3818, 0.862, 0.4333, 0.75, 0.4333, 0.862, 0.494, 0.862, 0.494, 0.75, 0.4333, 0.375, 0.4333, 0.4066, 0.494, 0.4066, 0.494, 0.375, 0.494, 0.375, 0.494, 0.4066, 0.5547, 0.4066, 0.5547, 0.375, 0.494, 0.75, 0.494, 0.862, 0.558, 0.8611, 0.5547, 0.75, 0.3818, 0.375, 0.3818, 0.4066, 0.4333, 0.4066, 0.4333, 0.375, 0.3818, 0.75, 0.3818, 0.862, 0.4333, 0.862, 0.4333, 0.75, 0.625, 0.625, 0.625, 0.75, 0.7184, 0.75, 0.7184, 0.625, 0.5547, 0.75, 0.558, 0.8611, 0.625, 0.8434, 0.625, 0.75, 0.5547, 0.375, 0.5547, 0.4066, 0.625, 0.4066, 0.625, 0.375, 0.625, 0.5, 0.625, 0.625, 0.7184, 0.625, 0.7184, 0.5, 0.4333, 0.5, 0.4333, 0.625, 0.494, 0.625, 0.494, 0.5, 0.494, 0.5, 0.494, 0.625, 0.5547, 0.625, 0.5547, 0.5, 0.6537, 0.6766, 0.625, 0.625, 0.625, 0.5, 0.6766, 0.5688, 0.539, 0.5688, 0.625, 0.5, 0.5547, 0.5, 0.5013, 0.5688, 0.5013, 0.5688, 0.5547, 0.5, 0.5547, 0.625, 0.5242, 0.6766, 0.5242, 0.6766, 0.5547, 0.625, 0.5547, 0.75, 0.5472, 0.7844, 0.5472, 0.7844, 0.5547, 0.75, 0.625, 0.75, 0.6307, 0.7844, 0.6307, 0.7844, 0.625, 0.75, 0.625, 0.625, 0.6537, 0.6766, 0.3818, 0.5, 0.3818, 0.6226, 0.4333, 0.625, 0.4333, 0.5, 0.375, 0.6223, 0.375, 0.75, 0.3818, 0.75, 0.3818, 0.6226, 0.3818, 0.6226, 0.3818, 0.75, 0.4333, 0.75, 0.4333, 0.625, 0.375, 0.5, 0.375, 0.6223, 0.3818, 0.6226, 0.3818, 0.5, 0.375, 0.75, 0.375, 0.8434, 0.3818, 0.862, 0.3818, 0.75, 0.375, 0.375, 0.375, 0.4066, 0.3818, 0.4066, 0.3818, 0.375, 0.375, 0.4066, 0.375, 0.5, 0.3818, 0.5, 0.3818, 0.4066, 0.494, 0.862, 0.494, 0.862, 0.558, 0.8611, 0.558, 0.8611, 0.4333, 0.862, 0.4333, 0.862, 0.494, 0.862, 0.494, 0.862, 0.558, 0.8611, 0.558, 0.8611, 0.625, 0.8434, 0.625, 0.8434])
me_cube_014.materials.append(mat_material)
me_cube_014.use_remesh_preserve_volume = False
me_cube_014.use_remesh_preserve_attributes = False
me_cube_014.use_mirror_vertex_groups = False
me_cube_014.update()

# ---- objects
ob_cube = bpy.data.objects.new('Cube', me_cube)
ob_circle = bpy.data.objects.new('Circle', me_circle)
ob_cube_014 = bpy.data.objects.new('Cube.014', me_cube_015)
ob_plane_003 = bpy.data.objects.new('Plane.003', me_plane_003)
ob_cube_001 = bpy.data.objects.new('Cube.001', me_cube_010)
ob_cube_002 = bpy.data.objects.new('Cube.002', me_cube_011)
ob_cube_003 = bpy.data.objects.new('Cube.003', me_cube_012)
ob_cube_004 = bpy.data.objects.new('Cube.004', me_cube_013)
ob_cube_005 = bpy.data.objects.new('Cube.005', me_cube_014)

# ---- transforms, parenting, visibility, modifiers, constraints
ob_cube.location = (0.0, -1.552, 0.0)
ob_cube.lock_rotations_4d = False
ob_cube.empty_display_type = 'ARROWS'
ob_cube.lineart.crease_threshold = 0.0
ob_circle.location = (-7.27e-17, -1.589, 1.461)
ob_circle.rotation_euler = (-0.1449, -0.0, 0.0)
ob_circle.scale = (0.2908, 0.3951, 0.4925)
ob_circle.lineart.crease_threshold = 0.0
ob_cube_014.location = (0.09008, -1.866, -0.04066)
ob_cube_014.rotation_euler = (-0.0009145, 0.1878, 0.0636)
ob_cube_014.scale = (0.2134, 0.05718, 0.1148)
ob_cube_014.lineart.crease_threshold = 0.0
ob_plane_003.location = (0.3321, -1.83, -0.07131)
ob_plane_003.rotation_euler = (1.48, -0.0, 0.0)
ob_plane_003.scale = (0.06585, 0.06585, 0.06585)
ob_plane_003.lineart.crease_threshold = 0.0
ob_cube_001.location = (0.0, -1.552, 0.0)
ob_cube_001.lock_rotations_4d = False
ob_cube_001.empty_display_type = 'ARROWS'
ob_cube_001.lineart.crease_threshold = 0.0
ob_cube_001.use_mesh_mirror_x = True
ob_cube_002.location = (0.0, -1.552, 0.0)
ob_cube_002.lock_rotations_4d = False
ob_cube_002.empty_display_type = 'ARROWS'
ob_cube_002.lineart.crease_threshold = 0.0
ob_cube_002.use_mesh_mirror_x = True
ob_cube_003.location = (0.0, -1.552, 0.0)
ob_cube_003.lock_rotations_4d = False
ob_cube_003.empty_display_type = 'ARROWS'
ob_cube_003.lineart.crease_threshold = 0.0
ob_cube_003.use_mesh_mirror_x = True
ob_cube_004.location = (0.0, -1.552, 0.0)
ob_cube_004.lock_rotations_4d = False
ob_cube_004.empty_display_type = 'ARROWS'
ob_cube_004.lineart.crease_threshold = 0.0
ob_cube_004.use_mesh_mirror_x = True
ob_cube_005.location = (0.0, -1.552, 0.0)
ob_cube_005.lock_rotations_4d = False
ob_cube_005.empty_display_type = 'ARROWS'
ob_cube_005.lineart.crease_threshold = 0.0

# ---- collection membership
col_collection.objects.link(ob_cube)
col_collection.objects.link(ob_circle)
col_collection.objects.link(ob_cube_014)
col_collection.objects.link(ob_plane_003)
col_collection.objects.link(ob_cube_001)
col_collection.objects.link(ob_cube_002)
col_collection.objects.link(ob_cube_003)
col_collection.objects.link(ob_cube_004)
col_collection.objects.link(ob_cube_005)

# ---- scene / render settings (as saved in the file)
scene.frame_start = 1; scene.frame_end = 250; scene.frame_set(0)
scene.render.engine = 'BLENDER_EEVEE_NEXT'
scene.cycles.use_denoising = False
scene.cycles.samples = 128
scene.cycles.sampling_pattern = 'TABULATED_SOBOL'
scene.cycles.use_adaptive_sampling = False
scene.cycles.use_light_tree = False
scene.view_settings.view_transform = 'Filmic'
bpy.context.view_layer.update()

# ---- added for rendering (the .blend has no active camera and no usable light): camera, sun
cam_auto = bpy.data.cameras.new('AutoCamera')
cam_auto.lens = 50.0
cam_auto.sensor_width = 36.0
cam_auto.clip_end = 1000.0
ob_auto_camera = bpy.data.objects.new('AutoCamera', cam_auto)
scene.collection.objects.link(ob_auto_camera)
ob_auto_camera.location = (5.79404, -8.48181, 3.71052)
ob_auto_camera.rotation_euler = (1.09748, -7.21219e-08, 0.694738)
scene.camera = ob_auto_camera
light_auto_sun = bpy.data.lights.new('AutoSun', 'SUN')
light_auto_sun.energy = 3.0
light_auto_sun.angle = 0.0523599
ob_auto_sun = bpy.data.objects.new('AutoSun', light_auto_sun)
scene.collection.objects.link(ob_auto_sun)
ob_auto_sun.rotation_euler = (0.872665, 0.174533, 0.523599)
bpy.context.view_layer.update()

